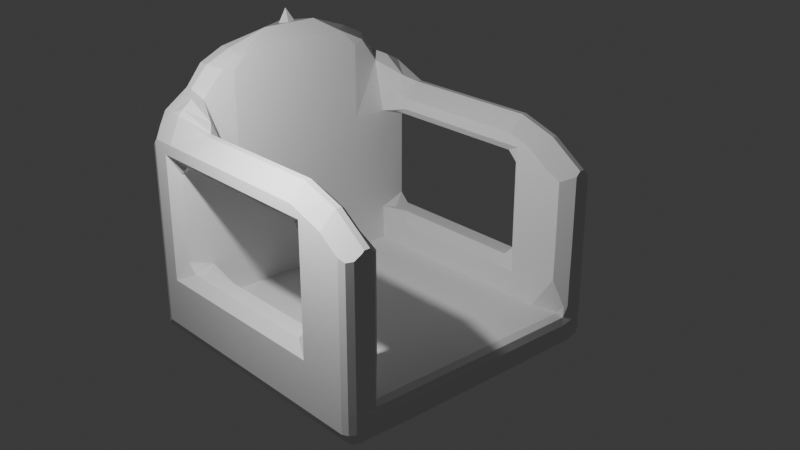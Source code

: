 # Source: Flying_Swings_swing.blend  (saved by Blender 4.3.34; exported with 4.5.12 LTS)
import bpy
from mathutils import Matrix  # noqa: F401  (used for matrix-valued properties, if any)

bpy.ops.wm.read_factory_settings(use_empty=True)
scene = bpy.context.scene
scene.name = 'Scene'

# ---- collections
col_collection = bpy.data.collections.new('Collection'); scene.collection.children.link(col_collection)

# ---- world
world_world = bpy.data.worlds.new('World'); scene.world = world_world
world_world.use_nodes = True; world_world.node_tree.nodes.clear()
_N = world_world.node_tree.nodes; _L = world_world.node_tree.links
n0 = _N.new('ShaderNodeOutputWorld'); n0.name = 'World Output'; n0.location = (300, 300)
n1 = _N.new('ShaderNodeBackground'); n1.name = 'Background'; n1.location = (10, 300)
n1.inputs[0].default_value = (0.05088, 0.05088, 0.05088, 1.0)
_L.new(n1.outputs[0], n0.inputs[0])
n0.is_active_output = True
world_world.color = (0.05088, 0.05088, 0.05088)
world_world.sun_shadow_jitter_overblur = 0.0

# ---- cameras
cam_camera = bpy.data.cameras.new('Camera')
cam_camera.clip_end = 100.0
cam_camera.ortho_scale = 7.314

# ---- lights
light_light = bpy.data.lights.new('Light', 'POINT')
light_light.energy = 1000.0
light_light.shadow_soft_size = 0.1

# ---- meshes
me_cube_001 = bpy.data.meshes.new('Cube.001')
me_cube_001.from_pydata([(0.0, -2.831e-07, 4.768e-07), (-0.5, -2.831e-07, 4.768e-07), (0.5, -2.831e-07, 4.768e-07), (0.75, -2.831e-07, 4.768e-07), (-0.75, -2.831e-07, 4.768e-07), (0.0, -0.5, 4.768e-07), (-0.5, -0.5, 4.768e-07), (0.5, -0.5, 4.768e-07), (0.75, -0.5, 4.768e-07), (-0.75, -0.5, 4.768e-07), (0.0, -0.75, 4.768e-07), (-0.5, -0.75, 4.768e-07), (0.5, -0.75, 4.768e-07), (0.75, -0.75, 4.768e-07), (-0.75, -0.75, 4.768e-07), (0.0, -1.0, 1.0), (-0.5, -1.0, 1.0), (0.5, -1.0, 1.0), (0.75, -1.0, 1.0), (-0.75, -1.0, 1.0), (0.0, -1.0, 0.5), (-0.5, -1.0, 0.5), (0.5, -1.0, 0.5), (0.75, -1.0, 0.5), (-0.75, -1.0, 0.5), (0.0, -1.0, 0.25), (-0.5, -1.0, 0.25), (0.5, -1.0, 0.25), (0.75, -1.0, 0.25), (-0.75, -1.0, 0.25), (1.0, -2.831e-07, 0.25), (-1.0, -2.831e-07, 0.25), (-1.0, -0.5, 0.25), (1.0, -0.5, 0.25), (-1.0, -0.75, 0.25), (1.0, -0.75, 0.25), (-0.2503, -0.75, 0.5001), (0.0, -1.0, 1.5), (-0.5, -1.0, 1.5), (0.5, -1.0, 1.5), (0.0, 0.5, 4.768e-07), (-0.5, 0.5, 4.768e-07), (0.5, 0.5, 4.768e-07), (0.75, 0.5, 4.768e-07), (-0.7386, 0.5003, -0.006688), (1.0, 0.5, 0.25), (-1.0, 0.5, 0.25), (-0.2505, -0.75, 0.75), (0.0, -1.0, 1.25), (-0.5, -1.0, 1.25), (0.5, -1.0, 1.25), (0.75, -1.0, 1.25), (-0.75, -1.0, 1.25), (-0.2508, -0.75, 1.0), (0.2497, -0.75, 0.5001), (0.2494, -0.75, 0.75), (0.0, -1.0, 0.75), (-0.5, -1.0, 0.75), (0.5, -1.0, 0.75), (0.75, -1.0, 0.75), (-0.75, -1.0, 0.75), (0.0, -0.25, 4.768e-07), (-0.5, -0.25, 4.768e-07), (0.5, -0.25, 4.768e-07), (0.75, -0.25, 4.768e-07), (-0.75, -0.25, 4.768e-07), (1.0, -0.25, 0.25), (-1.0, -0.25, 0.25), (0.0, 0.25, 4.768e-07), (-0.5, 0.25, 4.768e-07), (0.5, 0.25, 4.768e-07), (0.75, 0.25, 4.768e-07), (-0.75, 0.25, 4.768e-07), (1.0, 0.25, 0.25), (-1.0, 0.25, 0.25), (0.8874, -0.75, 1.608), (-0.8919, -0.75, 1.608), (-0.75, 0.7461, 0.4667), (0.75, 0.7461, 0.4667), (0.5, -0.75, 0.25), (0.5, -0.5, 0.25), (0.5, -0.25, 0.25), (0.5, -2.831e-07, 0.25), (0.5, 0.25, 0.25), (0.5, 0.5, 0.25), (0.5, 0.75, 0.25), (-0.75, 0.75, 0.25), (-0.75, 0.5, 0.25), (-0.75, 0.25, 0.25), (-0.75, -2.831e-07, 0.25), (-0.75, -0.25, 0.25), (-0.75, -0.5, 0.25), (-0.75, -0.75, 0.25), (0.75, -0.75, 0.25), (0.75, -0.5, 0.25), (0.75, -0.25, 0.25), (0.75, -2.831e-07, 0.25), (0.75, 0.25, 0.25), (0.75, 0.5, 0.25), (0.75, 0.75, 0.25), (-0.5, 0.75, 0.25), (-0.5, 0.5, 0.25), (-0.5, 0.25, 0.25), (-0.5, -2.831e-07, 0.25), (-0.5, -0.25, 0.25), (-0.5, -0.5, 0.25), (-0.5, -0.75, 0.25), (0.7492, -0.75, 1.0), (0.7496, -0.75, 0.75), (1.0, 0.75, 1.25), (1.0, 0.75, 1.0), (-0.7505, -0.75, 1.0), (-0.7501, -0.75, 0.75), (-1.0, 0.75, 1.25), (0.4988, -0.75, 1.25), (0.2489, -0.75, 1.25), (-0.001098, -0.75, 1.25), (-0.251, -0.75, 1.25), (-0.501, -0.75, 1.25), (0.25, -0.75, 0.25), (0.0, -0.75, 0.25), (-0.25, -0.75, 0.25), (0.4997, -0.75, 0.5), (0.4994, -0.75, 0.75), (0.4991, -0.75, 1.0), (-0.5002, -0.75, 0.5), (-0.5005, -0.75, 0.75), (-0.5008, -0.75, 1.0), (-0.5, -1.0, 1.776), (0.5, -1.0, 1.776), (-0.5003, -0.75, 1.776), (0.4996, -0.75, 1.776), (-0.4306, -1.0, 1.845), (0.4306, -1.0, 1.845), (-0.4307, -0.75, 1.846), (0.4305, -0.75, 1.845), (-0.9253, -0.8273, 1.575), (-0.8943, 0.7653, 1.413), (-1.0, 0.7546, 1.299), (1.0, 0.7553, 1.306), (0.8943, 0.7653, 1.413), (0.9238, -0.8308, 1.573), (0.8943, -2.831e-07, 1.5), (1.0, -2.831e-07, 1.392), (-0.8943, -2.831e-07, 1.5), (-1.0, -2.831e-07, 1.394), (-0.8943, -0.5, 1.5), (-1.0, -0.5, 1.394), (1.0, -0.5, 1.393), (0.8943, -0.5, 1.5), (-0.9253, -0.75, 1.575), (-1.0, -0.75, 1.394), (0.9238, -0.75, 1.573), (1.0, -0.75, 1.393), (0.8943, 0.5, 1.5), (1.0, 0.5, 1.391), (-1.0, 0.4658, 1.394), (-0.8943, 0.5, 1.5), (-1.0, 0.8252, 1.25), (-0.8943, 1.0, 1.25), (0.8943, 1.0, 1.25), (1.0, 0.8352, 1.25), (1.0, -0.25, 1.393), (0.8943, -0.25, 1.5), (-1.0, -0.25, 1.394), (-0.8943, -0.25, 1.5), (1.0, 0.25, 1.392), (0.8943, 0.25, 1.5), (-1.0, 0.25, 1.394), (-0.8943, 0.25, 1.5), (0.8541, 0.7653, 1.413), (0.749, 0.6561, 1.346), (0.7488, -2.831e-07, 1.396), (0.8541, -2.831e-07, 1.5), (0.8541, -0.5, 1.5), (0.7486, -0.5, 1.395), (0.7485, -0.5748, 1.425), (0.7964, -0.5864, 1.537), (0.749, 0.5, 1.396), (0.8541, 0.5, 1.5), (0.749, 0.795, 1.25), (0.8541, 1.0, 1.25), (0.8541, -0.25, 1.5), (0.7487, -0.25, 1.396), (0.8541, 0.25, 1.5), (0.7489, 0.25, 1.396), (-0.7515, 0.6561, 1.346), (-0.8585, 0.7653, 1.413), (-0.7517, -2.831e-07, 1.396), (-0.8585, -2.831e-07, 1.5), (-0.7519, -0.5, 1.395), (-0.8585, -0.5, 1.5), (-0.8009, -0.5864, 1.537), (-0.8585, 0.5, 1.5), (-0.7515, 0.5, 1.396), (-0.8585, 1.0, 1.25), (-0.7515, 0.795, 1.25), (-0.8585, -0.25, 1.5), (-0.7518, -0.25, 1.396), (-0.8585, 0.25, 1.5), (-0.7516, 0.25, 1.396), (0.0, -1.0, 1.888), (0.7246, -1.0, 1.593), (0.75, -0.9165, 1.687), (-0.75, -0.9165, 1.687), (-0.7245, -1.0, 1.593), (-0.5615, -1.0, 1.798), (-0.6397, -0.9165, 1.825), (0.6397, -0.9165, 1.825), (0.5615, -1.0, 1.798), (-0.3303, -1.0, 1.887), (-5.215e-05, -0.8822, 2.0), (-0.473, -0.9164, 1.905), (-0.4396, -1.0, 1.858), (0.4396, -1.0, 1.858), (0.473, -0.9164, 1.905), (0.3303, -1.0, 1.887), (-0.935, -1.0, 1.357), (-0.964, -0.9168, 1.481), (-1.0, -0.9167, 1.394), (0.2491, -0.75, 1.0), (-0.9201, -0.9168, 1.569), (-0.8725, -1.0, 1.482), (0.9625, -0.9168, 1.482), (0.935, -1.0, 1.356), (-0.0002744, -0.75, 0.5), (1.0, -0.9167, 1.393), (0.9195, -0.9168, 1.568), (0.8725, -1.0, 1.482), (4.776e-09, -0.8305, 2.0), (-0.0001419, -0.75, 1.903), (0.7139, -0.786, 1.624), (0.75, -0.8657, 1.687), (0.8108, -0.7734, 1.652), (-0.75, -0.8657, 1.687), (-0.7141, -0.7859, 1.624), (-0.7523, -0.5748, 1.425), (-0.8114, -0.7738, 1.653), (-0.6397, -0.8472, 1.825), (-0.5727, -0.7622, 1.801), (0.5724, -0.7622, 1.802), (0.6397, -0.8472, 1.825), (-0.4443, -0.7541, 1.865), (-0.473, -0.8365, 1.905), (-0.06362, -0.8503, 2.0), (-0.3646, -0.75, 1.902), (0.3643, -0.75, 1.902), (0.06355, -0.8503, 2.0), (0.473, -0.8365, 1.905), (0.4442, -0.7541, 1.865), (-0.9334, -0.75, 1.0), (-1.0, -0.8166, 1.0), (1.0, -0.8166, 1.0), (0.9334, -0.75, 1.0), (0.9334, 0.06655, 0.5), (0.9334, -0.06656, 0.5), (1.0, -2.831e-07, 0.4334), (-0.9334, -0.06656, 0.5), (-0.9334, 0.06655, 0.5), (-1.0, -2.831e-07, 0.4334), (-0.9334, -0.5666, 0.5), (-0.9334, -0.4334, 0.5), (-1.0, -0.5, 0.4334), (0.9334, -0.4334, 0.5), (0.9334, -0.5666, 0.5), (1.0, -0.5, 0.4334), (-0.9334, -0.75, 0.5666), (-0.9334, -0.6834, 0.5), (-1.0, -0.8166, 0.4334), (0.9334, -0.75, 0.5666), (1.0, -0.8166, 0.4334), (0.9334, -0.6834, 0.5), (0.9334, 0.5, 1.067), (0.9334, 0.5, 0.9334), (1.0, 0.5666, 1.0), (-0.9334, 0.5, 1.067), (-1.0, 0.5666, 1.0), (-0.9334, 0.5, 0.9334), (-0.9334, 0.4334, 0.5), (-0.9334, 0.5, 0.5666), (-1.0, 0.5666, 0.4334), (0.9334, 0.5, 0.5666), (0.9334, 0.4334, 0.5), (1.0, 0.5666, 0.4334), (1.0, -2.831e-07, 1.317), (0.9334, -0.06656, 1.25), (0.9334, 0.06655, 1.25), (-1.0, -2.831e-07, 1.317), (-0.9334, 0.06655, 1.25), (-0.9334, -0.06656, 1.25), (-1.0, -0.5, 1.317), (-0.9334, -0.4334, 1.25), (-0.9334, -0.5666, 1.25), (1.0, -0.5, 1.317), (0.9334, -0.5666, 1.25), (0.9334, -0.4334, 1.25), (-0.9334, -0.75, 1.183), (-1.0, -0.8166, 1.317), (-0.9334, -0.6834, 1.25), (0.9334, -0.75, 1.183), (0.9334, -0.6834, 1.25), (1.0, -0.8166, 1.317), (-0.9334, 0.5, 1.183), (-0.9334, 0.4334, 1.25), (-1.0, 0.5666, 1.317), (0.9334, 0.5, 1.183), (1.0, 0.5666, 1.317), (0.9334, 0.4334, 1.25), (-1.0, -0.8166, 0.75), (-0.9334, -0.75, 0.75), (0.9334, -0.75, 0.75), (1.0, -0.8166, 0.75), (-0.9334, 0.5, 0.6834), (-0.9334, 0.5, 0.8166), (-1.0, 0.5666, 0.75), (0.9334, 0.5, 0.6834), (1.0, 0.5666, 0.75), (0.9334, 0.5, 0.8166), (-0.9334, -0.1834, 0.5), (-1.0, -0.25, 0.4334), (-0.9334, -0.3166, 0.5), (0.9334, -0.3166, 0.5), (1.0, -0.25, 0.4334), (0.9334, -0.1834, 0.5), (-0.9334, -0.1834, 1.25), (-0.9334, -0.3166, 1.25), (-1.0, -0.25, 1.317), (0.9334, -0.3166, 1.25), (0.9334, -0.1834, 1.25), (1.0, -0.25, 1.317), (0.9334, 0.1834, 0.5), (1.0, 0.25, 0.4334), (0.9334, 0.3166, 0.5), (-0.9334, 0.3166, 0.5), (-1.0, 0.25, 0.4334), (-0.9334, 0.1834, 0.5), (-0.9334, 0.3166, 1.25), (-0.9334, 0.1834, 1.25), (-1.0, 0.25, 1.317), (0.9334, 0.1834, 1.25), (0.9334, 0.3166, 1.25), (1.0, 0.25, 1.317), (0.8166, -0.6834, 0.5), (0.75, -0.75, 0.5), (0.8166, -0.5666, 0.5), (0.8166, -0.4334, 0.5), (0.75, -0.5, 0.4334), (0.8166, -0.3166, 0.5), (0.8166, -0.1834, 0.5), (0.75, -0.25, 0.4334), (0.8166, -0.06656, 0.5), (0.8166, 0.06655, 0.5), (0.75, -2.831e-07, 0.4334), (0.8166, 0.1834, 0.5), (0.8166, 0.3166, 0.5), (0.75, 0.25, 0.4334), (-0.8165, 0.5, 0.5666), (-0.8166, 0.4334, 0.5), (-0.75, 0.5666, 0.4334), (-0.8166, 0.3166, 0.5), (-0.8166, 0.1834, 0.5), (-0.75, 0.25, 0.4334), (-0.8166, 0.06655, 0.5), (-0.8166, -0.06656, 0.5), (-0.75, -2.831e-07, 0.4334), (-0.8166, -0.1834, 0.5), (-0.8166, -0.3166, 0.5), (-0.75, -0.25, 0.4334), (-0.8166, -0.4334, 0.5), (-0.8166, -0.5666, 0.5), (-0.75, -0.5, 0.4334), (-0.8166, -0.6834, 0.5), (-0.75, -0.75, 0.5), (0.8166, 0.4334, 0.5), (0.8166, 0.5, 0.5666), (0.75, 0.5666, 0.4334), (0.8166, 0.5, 1.183), (0.8165, 0.4334, 1.25), (0.7501, 0.5666, 1.317), (0.8166, 0.5, 0.6834), (0.8166, 0.5, 0.8166), (0.7498, 0.5666, 0.75), (0.7498, 0.5666, 1.0), (0.8166, 0.5, 0.9334), (0.8166, 0.5, 1.067), (0.8154, -0.6834, 1.25), (0.7486, -0.75, 1.25), (0.8164, 0.3166, 1.25), (0.8162, 0.1834, 1.25), (0.7494, 0.25, 1.317), (0.8161, 0.06655, 1.25), (0.816, -0.06656, 1.25), (0.7492, -2.831e-07, 1.317), (0.8159, -0.1834, 1.25), (0.8157, -0.3166, 1.25), (0.749, -0.25, 1.317), (0.7488, -0.5, 1.317), (0.8156, -0.4334, 1.25), (0.8155, -0.5666, 1.25), (-0.7496, 0.5666, 1.317), (-0.8163, 0.4334, 1.25), (-0.8163, 0.5, 1.183), (-0.8163, 0.5, 0.8166), (-0.8163, 0.5, 0.6834), (-0.7501, 0.5666, 0.75), (-0.8163, 0.5, 1.067), (-0.8163, 0.5, 0.9334), (-0.7501, 0.5666, 1.0), (-0.8174, -0.6834, 1.25), (-0.7515, -0.75, 1.25), (-0.7507, 0.25, 1.317), (-0.8166, 0.1834, 1.25), (-0.8164, 0.3166, 1.25), (-0.7509, -2.831e-07, 1.317), (-0.8168, -0.06656, 1.25), (-0.8167, 0.06655, 1.25), (-0.7511, -0.25, 1.317), (-0.8171, -0.3166, 1.25), (-0.8169, -0.1834, 1.25), (-0.8173, -0.5666, 1.25), (-0.8172, -0.4334, 1.25), (-0.7513, -0.5, 1.317), (0.8244, 1.0, 0.5), (0.7501, 0.9256, 0.5), (-0.8244, 1.0, 0.5), (-0.7499, 0.9256, 0.5), (0.7486, 0.9256, 1.0), (0.8228, 1.0, 1.0), (0.8228, 1.0, 0.75), (0.7486, 0.9256, 0.75), (-0.8273, 1.0, 1.0), (-0.7524, 0.9256, 1.0), (-0.7524, 0.9256, 0.75), (-0.8273, 1.0, 0.75), (0.8228, 1.0, 1.219), (0.7486, 0.9256, 1.183), (-0.7524, 0.9256, 1.183), (-0.8273, 1.0, 1.219), (-0.9046, -0.9046, 4.768e-07), (-0.0005488, -0.75, 0.75), (-0.9523, -0.9523, 0.01278), (-0.9155, 1.0, 0.1203), (-0.9046, 0.9046, 4.768e-07), (-1.0, 0.9046, 0.09542), (-0.9116, 0.9856, 0.06083), (-0.9568, 0.986, 0.1129), (-0.9534, 0.9752, 0.05849), (-0.9514, 0.9046, 0.01416), (-0.9076, 0.951, 0.01751), (-0.9518, 0.9496, 0.02783), (-0.9874, 0.9516, 0.1039), (-0.9858, 0.9046, 0.04858), (-0.9766, 0.9501, 0.05475), (0.9046, -0.9046, 4.768e-07), (-0.0008233, -0.75, 1.0), (0.9523, -0.9523, 0.01278), (0.9872, -0.9872, 0.04771), (1.0, 0.9046, 0.09542), (0.9046, 0.9046, 4.768e-07), (0.9155, 1.0, 0.1203), (0.9858, 0.9046, 0.04858), (0.9874, 0.9516, 0.1039), (0.9766, 0.9501, 0.05475), (0.9076, 0.951, 0.01751), (0.9514, 0.9046, 0.01416), (0.9518, 0.9496, 0.02783), (0.9568, 0.986, 0.1129), (0.9116, 0.9856, 0.06083), (0.9534, 0.9752, 0.05849), (0.0, 0.9046, 2.906e-07), (0.0, 1.0, 0.09542), (0.0, 0.9523, 0.01278), (0.0, 0.9872, 0.04771), (0.0, -0.9046, 4.768e-07), (0.0, -1.0, 0.09542), (0.0, -0.9523, 0.01278), (0.0, -0.9872, 0.04771), (-0.5, 0.9046, 4.768e-07), (-0.5, 1.0, 0.09542), (-0.5, 0.9523, 0.01278), (-0.5, 0.9872, 0.04771), (-0.5, -1.0, 0.09542), (-0.5, -0.9046, 4.768e-07), (-0.5, -0.9872, 0.04771), (-0.5, -0.9523, 0.01278), (0.5, -0.9046, 4.768e-07), (0.5, -1.0, 0.09542), (0.5, -0.9523, 0.01278), (0.5, -0.9872, 0.04771), (0.5, 1.0, 0.09542), (0.5, 0.9046, 4.768e-07), (0.5, 0.9872, 0.04771), (0.5, 0.9523, 0.01278), (0.75, -1.0, 0.09542), (0.75, -0.9046, 4.768e-07), (0.75, -0.9872, 0.04771), (0.75, -0.9523, 0.01278), (0.75, 1.0, 0.1193), (0.75, 0.9046, 4.768e-07), (0.75, 0.9872, 0.05966), (0.75, 0.9523, 0.01599), (-0.75, 1.0, 0.1193), (-0.7478, 0.9046, -0.001277), (-0.7497, 0.9872, 0.05949), (-0.7489, 0.9523, 0.01535), (-0.75, -1.0, 0.09542), (-0.75, -0.9046, 4.768e-07), (-0.75, -0.9872, 0.04771), (-0.75, -0.9523, 0.01278), (-0.9046, -2.831e-07, 4.768e-07), (-1.0, -2.831e-07, 0.09542), (-0.9523, -2.831e-07, 0.01278), (-0.9872, -2.831e-07, 0.04771), (0.9046, -2.831e-07, 4.768e-07), (1.0, -2.831e-07, 0.09542), (0.9523, -2.831e-07, 0.01278), (0.9872, -2.831e-07, 0.04771), (-0.9046, -0.5, 4.768e-07), (-1.0, -0.5, 0.09542), (-0.9523, -0.5, 0.01278), (-0.9872, -0.5, 0.04771), (0.9046, -0.5, 4.768e-07), (1.0, -0.5, 0.09542), (0.9523, -0.5, 0.01278), (0.9872, -0.5, 0.04771), (-1.0, -0.75, 0.09542), (-0.9046, -0.75, 4.768e-07), (-0.9872, -0.75, 0.04771), (-0.9523, -0.75, 0.01278), (1.0, -0.75, 0.09542), (0.9046, -0.75, 4.768e-07), (0.9872, -0.75, 0.04771), (0.9523, -0.75, 0.01278), (-1.0, 0.9046, 1.0), (-0.9098, 1.0, 1.0), (-0.9879, 0.9523, 1.0), (-0.9549, 0.9872, 1.0), (0.9098, 1.0, 1.0), (1.0, 0.9046, 1.0), (0.9549, 0.9872, 1.0), (0.9879, 0.9523, 1.0), (-0.9115, 1.0, 0.5), (-1.0, 0.9046, 0.4853), (-0.9558, 0.9872, 0.498), (-0.9881, 0.9523, 0.4927), (1.0, 0.9046, 0.4853), (0.9115, 1.0, 0.5), (0.9881, 0.9523, 0.4927), (0.9558, 0.9872, 0.498), (-1.0, 0.9046, 0.25), (-0.9132, 1.0, 0.25), (-0.9884, 0.9523, 0.25), (-0.9566, 0.9872, 0.25), (0.9132, 1.0, 0.25), (1.0, 0.9046, 0.25), (0.9566, 0.9872, 0.25), (0.9884, 0.9523, 0.25), (1.0, 0.5, 0.09542), (0.9046, 0.5, 4.768e-07), (0.9872, 0.5, 0.04771), (0.9523, 0.5, 0.01278), (-0.9046, 0.5001, -0.00244), (-1.0, 0.5, 0.09542), (-0.9523, 0.5001, 0.01156), (-0.9872, 0.5, 0.04738), (-1.0, 0.9046, 0.75), (-0.9105, 1.0, 0.75), (-0.988, 0.9523, 0.75), (-0.9552, 0.9872, 0.75), (0.9105, 1.0, 0.75), (1.0, 0.9046, 0.75), (0.9552, 0.9872, 0.75), (0.988, 0.9523, 0.75), (1.0, -0.25, 0.09542), (0.9046, -0.25, 4.768e-07), (0.9872, -0.25, 0.04771), (0.9523, -0.25, 0.01278), (-1.0, -0.25, 0.09542), (-0.9046, -0.25, 4.768e-07), (-0.9872, -0.25, 0.04771), (-0.9523, -0.25, 0.01278), (-1.0, 0.25, 0.09542), (-0.9046, 0.25, 4.768e-07), (-0.9872, 0.25, 0.04771), (-0.9523, 0.25, 0.01278), (1.0, 0.25, 0.09542), (0.9046, 0.25, 4.768e-07), (0.9872, 0.25, 0.04771), (0.9523, 0.25, 0.01278), (-0.9096, 1.0, 1.235), (-1.0, 0.9046, 1.202), (-0.9548, 0.9872, 1.197), (-0.9879, 0.9523, 1.185), (1.0, 0.9046, 1.205), (0.9096, 1.0, 1.235), (0.9879, 0.9523, 1.187), (0.9548, 0.9872, 1.198), (-0.935, -1.0, 1.0), (-1.0, -0.935, 1.0), (-0.9675, -0.9913, 1.0), (-0.9913, -0.9675, 1.0), (0.935, -1.0, 1.0), (1.0, -0.935, 1.0), (0.9675, -0.9913, 1.0), (0.9913, -0.9675, 1.0), (0.935, -1.0, 0.5), (1.0, -0.935, 0.4764), (0.9675, -0.9913, 0.4968), (0.9913, -0.9675, 0.4882), (-0.935, -1.0, 0.5), (-1.0, -0.935, 0.4764), (-0.9675, -0.9913, 0.4968), (-0.9913, -0.9675, 0.4882), (0.935, -1.0, 0.25), (1.0, -0.935, 0.25), (0.9675, -0.9913, 0.25), (0.9913, -0.9675, 0.25), (-1.0, -0.935, 0.25), (-0.935, -1.0, 0.25), (-0.9913, -0.9675, 0.25), (-0.9675, -0.9913, 0.25), (1.0, -0.935, 1.274), (0.935, -1.0, 1.25), (0.9913, -0.9675, 1.262), (0.9675, -0.9913, 1.253), (-0.935, -1.0, 1.25), (-1.0, -0.935, 1.274), (-0.9675, -0.9913, 1.253), (-0.9913, -0.9675, 1.262), (-1.0, -0.935, 0.75), (-0.935, -1.0, 0.75), (-0.9913, -0.9675, 0.75), (-0.9675, -0.9913, 0.75), (1.0, -0.935, 0.75), (0.935, -1.0, 0.75), (0.9913, -0.9675, 0.75), (0.9675, -0.9913, 0.75), (-1.0, -0.935, 1.376), (-0.9913, -0.9675, 1.35), (-0.9675, -0.9913, 1.343), (1.0, -0.935, 1.375), (0.9675, -0.9913, 1.341), (0.9913, -0.9675, 1.348), (-0.935, -1.0, 0.09542), (-1.0, -0.935, 0.09542), (-0.9872, -0.9872, 0.04776), (-0.9675, -0.9913, 0.09542), (-0.9913, -0.9675, 0.09542), (1.0, -0.935, 0.09542), (0.935, -1.0, 0.09542), (0.9913, -0.9675, 0.09542), (0.9675, -0.9913, 0.09542), (-0.1972, -0.8186, 2.0), (0.0, -0.8187, 2.0), (0.1972, -0.8186, 2.0), (-5.619e-05, -0.9176, 2.0), (-3.014e-05, -0.8583, 2.092), (0.0, 0.75, 0.25), (0.0, 0.5, 0.25), (0.0, 0.25, 0.25), (0.0, -2.831e-07, 0.25), (0.0, -0.25, 0.25), (0.0, -0.5, 0.25), (0.25, -0.5, 0.25), (0.25, -0.25, 0.25), (0.25, -2.831e-07, 0.25), (0.25, 0.25, 0.25), (0.25, 0.5, 0.25), (0.25, 0.75, 0.25), (-0.25, -0.5, 0.25), (-0.25, -0.25, 0.25), (-0.25, -2.831e-07, 0.25), (-0.25, 0.25, 0.25), (-0.25, 0.5, 0.25), (-0.25, 0.75, 0.25), (-0.5, 0.9345, 0.25), (-0.5, 1.0, 0.1845), (-0.5, 0.9808, 0.2308), (0.5, 0.9345, 0.25), (0.5, 1.0, 0.1845), (0.5, 0.9808, 0.2308), (0.0, 0.9345, 0.25), (0.0, 1.0, 0.1845), (0.0, 0.9808, 0.2308), (0.7871, 1.0, 0.1845), (0.8049, 0.9345, 0.25), (0.8065, 0.982, 0.3104), (0.8244, 1.0, 0.3155), (0.8899, 1.0, 0.25), (0.8621, 1.0, 0.1964), (0.8078, 0.9808, 0.2308), (0.6756, 1.0, 0.1845), (0.6756, 0.9345, 0.25), (0.6756, 0.9808, 0.2308), (-0.8049, 0.9345, 0.25), (-0.7871, 1.0, 0.1845), (-0.8621, 1.0, 0.1964), (-0.8899, 1.0, 0.25), (-0.8244, 1.0, 0.3155), (-0.8065, 0.982, 0.3103), (-0.8078, 0.9808, 0.2308), (-0.6756, 0.9345, 0.25), (-0.6756, 1.0, 0.1845), (-0.6756, 0.9808, 0.2308), (0.25, 1.0, 0.1845), (0.25, 0.9345, 0.25), (0.25, 0.9808, 0.2308), (-0.25, 1.0, 0.1845), (-0.25, 0.9345, 0.25), (-0.25, 0.9808, 0.2308)], [], [(691, 684, 497), (191, 236, 190), (10, 12, 485, 473), (202, 209, 129, 39), (493, 28, 27, 486), (205, 222, 52), (210, 213, 132), (190, 421, 416, 198), (676, 707, 682, 478), (694, 699, 425, 86), (51, 622, 224), (202, 51, 228), (509, 4, 65, 578), (70, 71, 3, 2), (68, 70, 2, 0), (72, 69, 1, 4), (69, 68, 0, 1), (514, 30, 66, 573), (522, 33, 35, 529), (63, 64, 8, 7), (61, 63, 7, 5), (65, 62, 6, 9), (62, 61, 5, 6), (314, 276, 533, 565), (525, 34, 32, 518), (7, 8, 13, 12), (5, 7, 12, 10), (9, 6, 11, 14), (6, 5, 10, 11), (64, 574, 521, 8), (309, 250, 111, 112), (57, 16, 19, 60), (311, 252, 602, 633), (59, 18, 17, 58), (56, 15, 16, 57), (58, 17, 15, 56), (19, 52, 625, 597), (310, 108, 107, 253), (276, 304, 113), (278, 333, 359, 357), (46, 280, 542, 549), (274, 110, 109, 306), (24, 60, 630, 609), (27, 22, 20, 25), (25, 20, 21, 26), (28, 23, 22, 27), (35, 270, 606, 614), (432, 404, 358, 77, 425), (26, 21, 24, 29), (30, 256, 322, 66), (31, 259, 334, 74), (32, 262, 319, 67), (264, 344, 342, 271), (269, 343, 108, 310), (66, 322, 265, 33), (573, 66, 33, 522), (526, 14, 506, 438), (8, 521, 530, 13), (578, 65, 9, 517), (582, 72, 4, 509), (518, 32, 67, 577), (14, 11, 482, 506), (280, 314, 565, 542), (13, 530, 453, 494), (12, 13, 494, 485), (486, 27, 25, 474), (11, 10, 473, 482), (441, 696, 695, 501), (529, 35, 614, 648), (701, 694, 86), (570, 538, 110), (301, 153, 226, 640, 621), (158, 159, 589, 591, 592, 590), (329, 162, 148, 293), (297, 151, 147, 290), (326, 164, 145, 287), (51, 39, 50), (75, 141, 152), (150, 136, 76), (48, 37, 38, 49), (50, 39, 37, 48), (149, 174, 177, 75, 152), (136, 218, 221), (155, 306, 109, 139), (152, 141, 223, 226, 153), (561, 44, 72, 582), (498, 458, 558, 43), (315, 379, 374, 281), (692, 99, 685), (273, 383, 380, 317), (459, 689, 688, 553), (474, 25, 26, 481), (481, 26, 29, 505), (489, 682, 704, 679), (562, 46, 549, 443), (186, 399, 196), (270, 311, 633, 606), (598, 626, 297, 251), (17, 50, 48, 15), (15, 48, 49, 16), (18, 51, 50, 17), (634, 601, 18, 59), (16, 49, 52, 19), (60, 19, 597, 630), (43, 558, 586, 71), (312, 279, 356, 403), (617, 610, 268, 34), (610, 629, 308, 268), (22, 58, 56, 20), (20, 56, 57, 21), (23, 59, 58, 22), (613, 605, 23, 28), (21, 57, 60, 24), (29, 24, 609, 618), (421, 190, 236, 409), (175, 183, 395, 396), (517, 9, 14, 526), (585, 73, 30, 514), (255, 350, 348, 323), (261, 368, 366, 320), (71, 586, 513, 3), (1, 0, 61, 62), (4, 1, 62, 65), (0, 2, 63, 61), (2, 3, 64, 63), (3, 513, 574, 64), (258, 362, 360, 335), (577, 67, 31, 510), (198, 416, 413, 188), (180, 378, 171), (581, 74, 46, 562), (282, 373, 354, 332), (557, 45, 73, 585), (41, 40, 68, 69), (44, 41, 69, 72), (40, 42, 70, 68), (42, 43, 71, 70), (316, 570, 110), (469, 490, 42, 40), (477, 469, 40, 41), (678, 85, 692), (708, 674, 657, 681), (85, 84, 98, 99), (84, 83, 97, 98), (83, 82, 96, 97), (82, 81, 95, 96), (81, 80, 94, 95), (93, 94, 80, 79), (545, 570, 316, 283), (426, 429, 381, 382), (375, 98, 97, 355), (355, 97, 96, 352), (352, 96, 95, 349), (79, 122, 343, 93), (341, 166, 143, 284), (73, 331, 256, 30), (318, 365, 363, 257), (33, 265, 270, 35), (309, 112, 372, 266), (45, 283, 331, 73), (534, 430, 433, 566), (274, 316, 110), (601, 622, 51, 18), (330, 353, 351, 254), (605, 634, 59, 23), (306, 155, 166, 341), (284, 143, 162, 329), (286, 390, 388, 339), (293, 148, 153, 301), (295, 397, 394, 327), (183, 172, 392, 395), (538, 593, 161, 109, 110), (108, 343, 122, 123), (376, 384, 272, 305), (429, 423, 78, 375, 381), (569, 428, 427, 537), (537, 427, 434, 181, 160, 594), (161, 139, 109), (340, 387, 377, 307), (200, 410, 399, 194), (328, 393, 391, 285), (150, 76, 192, 191, 146), (300, 385, 398, 294), (217, 218, 219, 637, 638, 639), (205, 52, 38), (277, 313, 402, 406), (302, 275, 405, 401), (156, 138, 113), (180, 181, 434, 435), (74, 334, 280, 46), (267, 371, 369, 260), (67, 319, 259, 31), (321, 347, 345, 263), (34, 268, 262, 32), (649, 613, 28, 493), (253, 107, 386, 299), (252, 301, 621, 602), (290, 147, 164, 326), (298, 292, 419, 408), (287, 145, 168, 338), (324, 289, 414, 418), (304, 156, 113), (158, 590, 533, 113), (550, 697, 696, 441), (569, 546, 422, 428), (205, 38, 128, 206), (37, 201, 210, 132, 128, 38), (235, 236, 192), (291, 325, 417, 420), (239, 242, 134, 130), (238, 207, 212, 243), (132, 213, 206, 128), (204, 234, 237, 76, 136, 221), (49, 38, 52), (146, 191, 197, 165), (75, 233, 232, 203, 227, 141), (188, 413, 410, 200), (386, 231, 176), (154, 179, 184, 167), (142, 173, 182, 163), (167, 184, 173, 142), (396, 386, 176, 175), (163, 182, 174, 149), (169, 199, 193, 157), (165, 197, 189, 144), (144, 189, 199, 169), (194, 399, 186), (137, 187, 195, 159), (157, 193, 187, 137), (436, 196, 399, 407, 431), (409, 118, 127, 111), (361, 88, 87, 358), (386, 107, 124, 114), (180, 435, 426, 382, 378), (160, 181, 170, 140), (185, 178, 378, 389), (372, 125, 106, 92), (92, 91, 370, 372), (370, 91, 90, 367), (367, 90, 89, 364), (364, 89, 88, 361), (87, 101, 100, 86), (88, 102, 101, 87), (89, 103, 102, 88), (90, 104, 103, 89), (91, 105, 104, 90), (106, 105, 91, 92), (115, 114, 124, 220), (116, 115, 220, 454), (117, 116, 454, 53), (106, 125, 36, 121), (114, 231, 386), (107, 108, 123, 124), (346, 94, 93, 343), (349, 95, 94, 346), (236, 235, 409), (111, 127, 126, 112), (554, 545, 283, 45), (112, 126, 125, 372), (131, 240, 231, 114), (203, 232, 241, 208), (231, 177, 176), (248, 215, 208, 241), (239, 130, 118, 235), (566, 433, 424, 541), (533, 276, 113), (589, 159, 195, 437, 430, 534), (171, 378, 178), (113, 138, 158), (336, 303, 400, 412), (238, 234, 204, 207), (288, 337, 411, 415), (431, 407, 404, 432), (209, 214, 133, 129), (202, 39, 51), (246, 249, 135), (75, 177, 233), (39, 129, 133, 216, 201, 37), (242, 245, 134), (135, 249, 240, 131), (117, 118, 130, 134, 245), (246, 135, 131, 114, 115), (655, 652, 243, 212), (654, 655, 215, 248), (214, 216, 133), (136, 150, 151, 219, 218), (625, 52, 217), (175, 176, 174), (160, 161, 593, 595, 596, 594), (149, 152, 153, 148), (217, 52, 222), (163, 149, 148, 162), (150, 146, 147, 151), (165, 144, 145, 164), (167, 142, 143, 166), (224, 228, 51), (157, 137, 138, 156), (140, 154, 155, 139), (169, 157, 156, 168), (137, 159, 158, 138), (139, 161, 160, 140), (142, 163, 162, 143), (146, 165, 164, 147), (154, 167, 166, 155), (144, 169, 168, 145), (626, 637, 219, 151, 297), (338, 168, 156, 304), (141, 227, 223), (118, 409, 235), (195, 196, 436, 437), (172, 185, 389, 392), (174, 182, 183, 175), (173, 184, 185, 172), (179, 170, 171, 178), (170, 181, 180, 171), (182, 173, 172, 183), (184, 179, 178, 185), (189, 197, 198, 188), (187, 193, 194, 186), (193, 199, 200, 194), (195, 187, 186, 196), (197, 191, 190, 198), (199, 189, 188, 200), (140, 170, 179, 154), (223, 224, 641, 642, 640, 226), (645, 507, 505, 643), (205, 206, 207, 204), (209, 202, 203, 208), (655, 212, 213, 210), (215, 655, 216, 214), (655, 210, 201), (212, 207, 206, 213), (214, 209, 208, 215), (201, 216, 655), (204, 221, 222, 205), (221, 218, 217, 222), (223, 227, 228, 224), (202, 228, 227, 203), (115, 116, 230, 246), (174, 176, 177), (236, 191, 192), (239, 235, 234, 238), (231, 240, 241, 232), (243, 652, 245, 242), (654, 248, 249, 246), (242, 239, 238, 243), (240, 249, 248, 241), (652, 653, 230, 245), (653, 654, 246, 230), (245, 230, 116, 117), (192, 76, 237), (192, 237, 235), (233, 177, 231), (233, 231, 232), (235, 237, 234), (254, 255, 256), (257, 258, 259), (260, 261, 262), (263, 264, 265), (266, 267, 268), (269, 270, 271), (272, 273, 274), (275, 276, 277), (278, 279, 280), (281, 282, 283), (284, 285, 286), (287, 288, 289), (290, 291, 292), (293, 294, 295), (296, 297, 298), (299, 300, 301), (302, 303, 304), (305, 306, 307), (312, 313, 314), (315, 316, 317), (318, 319, 320), (321, 322, 323), (324, 325, 326), (327, 328, 329), (330, 331, 332), (333, 334, 335), (336, 337, 338), (339, 340, 341), (344, 345, 346), (347, 348, 349), (350, 351, 352), (353, 354, 355), (356, 357, 358), (359, 360, 361), (362, 363, 364), (365, 366, 367), (368, 369, 370), (373, 374, 375), (376, 377, 378), (379, 380, 381), (382, 383, 384), (387, 388, 389), (390, 391, 392), (393, 394, 395), (396, 397, 398), (399, 400, 401), (402, 403, 404), (405, 406, 407), (410, 411, 412), (413, 414, 415), (416, 417, 418), (419, 420, 421), (296, 250, 251, 297), (301, 252, 253, 299), (309, 266, 268, 308), (311, 270, 269, 310), (330, 254, 256, 331), (318, 257, 259, 319), (267, 260, 262, 268), (321, 263, 265, 322), (264, 271, 270, 265), (333, 278, 280, 334), (304, 276, 275, 302), (305, 272, 274, 306), (314, 280, 279, 312), (315, 281, 283, 316), (338, 304, 303, 336), (341, 284, 286, 339), (326, 287, 289, 324), (297, 290, 292, 298), (329, 293, 295, 327), (293, 301, 300, 294), (250, 309, 308, 251), (252, 311, 310, 253), (276, 314, 313, 277), (273, 317, 316, 274), (261, 320, 319, 262), (255, 323, 322, 256), (290, 326, 325, 291), (284, 329, 328, 285), (282, 332, 331, 283), (258, 335, 334, 259), (287, 338, 337, 288), (306, 341, 340, 307), (342, 344, 346, 343), (345, 347, 349, 346), (348, 350, 352, 349), (351, 353, 355, 352), (357, 359, 361, 358), (360, 362, 364, 361), (363, 365, 367, 364), (366, 368, 370, 367), (369, 371, 372, 370), (332, 354, 353, 330), (254, 351, 350, 255), (323, 348, 347, 321), (263, 345, 344, 264), (271, 342, 343, 269), (384, 376, 378, 382), (307, 377, 376, 305), (374, 379, 381, 375), (380, 383, 382, 381), (317, 380, 379, 315), (281, 374, 373, 282), (272, 384, 383, 273), (298, 408, 409, 296), (299, 386, 385, 300), (398, 385, 386, 396), (377, 387, 389, 378), (388, 390, 392, 389), (391, 393, 395, 392), (394, 397, 396, 395), (339, 388, 387, 340), (285, 391, 390, 286), (327, 394, 393, 328), (294, 398, 397, 295), (260, 369, 368, 261), (320, 366, 365, 318), (257, 363, 362, 258), (335, 360, 359, 333), (407, 399, 401, 405), (404, 407, 406, 402), (421, 409, 408, 419), (399, 410, 412, 400), (410, 413, 415, 411), (413, 416, 418, 414), (416, 421, 420, 417), (302, 401, 400, 303), (266, 372, 371, 267), (312, 403, 402, 313), (277, 406, 405, 275), (336, 412, 411, 337), (288, 415, 414, 289), (324, 418, 417, 325), (291, 420, 419, 292), (354, 373, 375, 355), (278, 357, 356, 279), (358, 404, 403, 356), (250, 296, 409, 111), (427, 428, 429, 426), (423, 429, 428, 422), (433, 430, 431, 432), (424, 433, 432, 425), (434, 427, 426, 435), (430, 437, 436, 431), (457, 554, 45, 557), (424, 425, 699, 698), (490, 498, 43, 42), (99, 692, 85), (423, 686, 685, 99), (489, 691, 497), (489, 470, 682), (98, 375, 99), (99, 375, 78), (78, 423, 99), (497, 684, 689, 459), (688, 687, 422, 546, 553), (502, 477, 41, 44), (510, 31, 74, 581), (644, 617, 34, 525), (442, 502, 44, 561), (695, 702, 501), (501, 702, 478), (676, 478, 702), (87, 86, 358), (358, 86, 77), (86, 425, 77), (550, 541, 424, 698, 697), (100, 701, 86), (441, 444, 446, 445), (444, 448, 449, 446), (442, 447, 449, 448), (447, 451, 452, 449), (443, 450, 452, 451), (450, 445, 446, 452), (446, 449, 452), (457, 460, 462, 461), (460, 464, 465, 462), (458, 463, 465, 464), (463, 467, 468, 465), (459, 466, 468, 467), (466, 461, 462, 468), (462, 465, 468), (526, 438, 440, 528), (528, 440, 645, 527), (456, 531, 529, 648), (550, 441, 445, 552), (552, 445, 450, 551), (551, 450, 443, 549), (502, 442, 448, 504), (504, 448, 444, 503), (503, 444, 441, 501), (554, 457, 461, 556), (556, 461, 466, 555), (555, 466, 459, 553), (558, 458, 464, 560), (560, 464, 460, 559), (559, 460, 457, 557), (494, 453, 455, 496), (496, 455, 456, 495), (490, 469, 471, 492), (492, 471, 472, 491), (491, 472, 470, 489), (482, 473, 475, 484), (484, 475, 476, 483), (483, 476, 474, 481), (469, 477, 479, 471), (471, 479, 480, 472), (472, 480, 478, 470), (506, 482, 484, 508), (508, 484, 483, 507), (507, 483, 481, 505), (473, 485, 487, 475), (475, 487, 488, 476), (476, 488, 486, 474), (498, 490, 492, 500), (500, 492, 491, 499), (499, 491, 489, 497), (485, 494, 496, 487), (487, 496, 495, 488), (488, 495, 493, 486), (458, 498, 500, 463), (463, 500, 499, 467), (467, 499, 497, 459), (477, 502, 504, 479), (479, 504, 503, 480), (480, 503, 501, 478), (438, 506, 508, 440), (440, 508, 507, 645), (527, 645, 644, 525), (582, 509, 511, 584), (584, 511, 512, 583), (583, 512, 510, 581), (574, 513, 515, 576), (576, 515, 516, 575), (575, 516, 514, 573), (578, 517, 519, 580), (580, 519, 520, 579), (579, 520, 518, 577), (530, 521, 523, 532), (532, 523, 524, 531), (531, 524, 522, 529), (517, 526, 528, 519), (519, 528, 527, 520), (520, 527, 525, 518), (453, 530, 532, 455), (455, 532, 531, 456), (495, 456, 649, 493), (566, 541, 543, 568), (568, 543, 544, 567), (567, 544, 542, 565), (570, 545, 547, 572), (572, 547, 548, 571), (571, 548, 546, 569), (541, 550, 552, 543), (543, 552, 551, 544), (544, 551, 549, 542), (545, 554, 556, 547), (547, 556, 555, 548), (548, 555, 553, 546), (586, 558, 560, 588), (588, 560, 559, 587), (587, 559, 557, 585), (442, 561, 563, 447), (447, 563, 564, 451), (451, 564, 562, 443), (534, 566, 568, 536), (536, 568, 567, 535), (535, 567, 565, 533), (538, 570, 572, 540), (540, 572, 571, 539), (539, 571, 569, 537), (521, 574, 576, 523), (523, 576, 575, 524), (524, 575, 573, 522), (509, 578, 580, 511), (511, 580, 579, 512), (512, 579, 577, 510), (561, 582, 584, 563), (563, 584, 583, 564), (564, 583, 581, 562), (513, 586, 588, 515), (515, 588, 587, 516), (516, 587, 585, 514), (533, 590, 592, 535), (535, 592, 591, 536), (536, 591, 589, 534), (593, 538, 540, 595), (595, 540, 539, 596), (596, 539, 537, 594), (505, 29, 618, 643), (643, 646, 645), (646, 647, 645), (647, 644, 645), (648, 650, 456), (650, 651, 456), (651, 649, 456), (630, 597, 599, 632), (632, 599, 600, 631), (631, 600, 598, 629), (622, 601, 603, 624), (624, 603, 604, 623), (623, 604, 602, 621), (634, 605, 607, 636), (636, 607, 608, 635), (635, 608, 606, 633), (618, 609, 611, 620), (620, 611, 612, 619), (619, 612, 610, 617), (605, 613, 615, 607), (607, 615, 616, 608), (608, 616, 614, 606), (597, 625, 627, 599), (599, 627, 628, 600), (600, 628, 626, 598), (609, 630, 632, 611), (611, 632, 631, 612), (612, 631, 629, 610), (601, 634, 636, 603), (603, 636, 635, 604), (604, 635, 633, 602), (625, 217, 639, 627), (627, 639, 638, 628), (628, 638, 637, 626), (621, 640, 642, 623), (623, 642, 641, 624), (624, 641, 224, 622), (643, 618, 620, 646), (646, 620, 619, 647), (647, 619, 617, 644), (613, 649, 651, 615), (615, 651, 650, 616), (616, 650, 648, 614), (629, 598, 251, 308), (36, 125, 126, 47), (47, 126, 127, 53), (53, 127, 118, 117), (454, 220, 55, 439), (439, 55, 54, 225), (225, 54, 119, 120), (53, 454, 439, 47), (47, 439, 225, 36), (36, 225, 120, 121), (220, 124, 123, 55), (55, 123, 122, 54), (54, 122, 79, 119), (247, 229, 656), (211, 247, 656), (244, 229, 653, 652), (229, 247, 654, 653), (211, 244, 652, 655), (247, 211, 655, 654), (244, 211, 656), (229, 244, 656), (705, 681, 657, 668), (678, 705, 668, 85), (489, 679, 691), (85, 668, 667, 84), (84, 667, 666, 83), (83, 666, 665, 82), (82, 665, 664, 81), (81, 664, 663, 80), (80, 663, 119, 79), (687, 686, 423, 422), (657, 658, 667, 668), (658, 659, 666, 667), (659, 660, 665, 666), (660, 661, 664, 665), (661, 662, 663, 664), (119, 663, 662, 120), (470, 478, 682), (657, 674, 673, 658), (658, 673, 672, 659), (659, 672, 671, 660), (660, 671, 670, 661), (661, 670, 669, 662), (121, 120, 662, 669), (675, 701, 100), (100, 101, 673, 674), (101, 102, 672, 673), (102, 103, 671, 672), (103, 104, 670, 671), (104, 105, 669, 670), (105, 106, 121, 669), (687, 690, 686), (686, 690, 685), (708, 681, 683, 709), (709, 683, 682, 707), (705, 678, 680, 706), (706, 680, 679, 704), (694, 701, 703, 700), (700, 703, 702, 695), (684, 691, 693, 690), (690, 693, 692, 685), (678, 692, 693, 680), (680, 693, 691, 679), (701, 675, 677, 703), (703, 677, 676, 702), (681, 705, 706, 683), (683, 706, 704, 682), (675, 708, 709, 677), (677, 709, 707, 676), (675, 100, 674, 708), (688, 690, 687), (690, 688, 689), (690, 689, 684), (696, 700, 695), (700, 696, 697), (698, 700, 697), (699, 700, 698), (694, 700, 699)])
_uv = me_cube_001.uv_layers.new(name='UVMap')
_uv.uv.foreach_set('vector', [0.03683, 0.06836, 0.3413, 0.4266, 0.2766, 0.3754, 0.2406, 0.02673, 0.0, 0.0, 0.0, 0.0, 0.25, 0.7188, 0.3125, 0.7188, 0.3125, 0.7381, 0.25, 0.7381, 0.6093, 0.7844, 0.6093, 0.8048, 0.597, 0.8125, 0.5625, 0.8125, 0.3869, 0.7812, 0.4062, 0.7812, 0.4062, 0.8125, 0.3869, 0.8125, 0.6072, 1.068, 0.5701, 0.494, 0.5312, 0.9688, 0.6109, 0.9163, 0.6059, 0.9286, 0.6057, 0.9288, 0.0, 0.0, 0.0, 0.0, 0.0, 0.0, 0.0, 0.0, 0.3981, 0.3125, 0.1949, 0.1562, -0.008185, -1.49e-08, 0.3869, 0.3125, 0.0, 0.0, 0.0, 0.0, 0.0, 0.0, 0.0, 0.0, 0.5312, 0.7812, 0.5312, 0.7581, 0.5445, 0.7581, 0.6642, 0.8605, 0.5312, 0.7812, 0.2945, 0.3985, 0.1369, 0.625, 0.1562, 0.625, 0.1562, 0.6562, 0.1369, 0.6562, 0.3125, 0.5938, 0.3438, 0.5938, 0.3438, 0.625, 0.3125, 0.625, 0.25, 0.5938, 0.3125, 0.5938, 0.3125, 0.625, 0.25, 0.625, 0.1562, 0.5938, 0.1875, 0.5938, 0.1875, 0.625, 0.1562, 0.625, 0.1875, 0.5938, 0.25, 0.5938, 0.25, 0.625, 0.1875, 0.625, 0.3869, 0.625, 0.4062, 0.625, 0.4062, 0.6562, 0.3869, 0.6562, 0.3869, 0.6875, 0.4062, 0.6875, 0.4062, 0.7188, 0.3869, 0.7188, 0.3125, 0.6562, 0.3438, 0.6562, 0.3438, 0.6875, 0.3125, 0.6875, 0.25, 0.6562, 0.3125, 0.6562, 0.3125, 0.6875, 0.25, 0.6875, 0.1562, 0.6562, 0.1875, 0.6562, 0.1875, 0.6875, 0.1562, 0.6875, 0.1875, 0.6562, 0.25, 0.6562, 0.25, 0.6875, 0.1875, 0.6875, 0.4688, 0.1958, 0.5, 0.1958, 0.5, 0.2381, 0.4688, 0.2381, 0.3869, 0.03125, 0.4062, 0.03125, 0.4062, 0.0625, 0.3869, 0.0625, 0.3125, 0.6875, 0.3438, 0.6875, 0.3438, 0.7188, 0.3125, 0.7188, 0.25, 0.6875, 0.3125, 0.6875, 0.3125, 0.7188, 0.25, 0.7188, 0.1562, 0.6875, 0.1875, 0.6875, 0.1875, 0.7188, 0.1562, 0.7188, 0.1875, 0.6875, 0.25, 0.6875, 0.25, 0.7188, 0.1875, 0.7188, 0.3438, 0.6562, 0.3631, 0.6562, 0.3631, 0.6875, 0.3438, 0.6875, 0.3439, 0.02293, 0.3666, 0.02291, 0.0, 0.0, 0.0, 0.0, 0.4688, 0.9375, 0.5, 0.9375, 0.5, 0.9688, 0.4688, 0.9688, 0.4688, 0.7271, 0.5, 0.7271, 0.5, 0.7419, 0.4688, 0.7419, 0.4688, 0.7812, 0.5, 0.7812, 0.5, 0.8125, 0.4688, 0.8125, 0.4688, 0.875, 0.5, 0.875, 0.5, 0.9375, 0.4688, 0.9375, 0.4688, 0.8125, 0.5, 0.8125, 0.5, 0.875, 0.4688, 0.875, 0.5, 0.9688, 0.5312, 0.9688, 0.5312, 0.9919, 0.5, 0.9919, 0.3442, 0.5277, 0.0, 0.0, 0.0, 0.0, 0.3673, 0.528, 0.5, 0.1958, 0.5396, 0.1958, 0.5312, 0.2188, 0.321, 0.1318, 0.321, 0.1205, 0.1165, 0.04411, 0.1165, 0.0474, 0.4062, 0.1875, 0.4292, 0.1958, 0.4357, 0.2381, 0.4062, 0.2381, 0.5, 0.5542, 0.5, 0.5312, 0.0, 0.0, 0.3285, 0.3431, 0.4375, 0.9688, 0.4688, 0.9688, 0.4688, 0.9919, 0.4375, 0.9919, 0.4062, 0.8125, 0.4375, 0.8125, 0.4375, 0.875, 0.4062, 0.875, 0.4062, 0.875, 0.4375, 0.875, 0.4375, 0.9375, 0.4062, 0.9375, 0.4062, 0.7812, 0.4375, 0.7812, 0.4375, 0.8125, 0.4062, 0.8125, 0.4062, 0.7188, 0.4292, 0.7271, 0.4346, 0.7419, 0.4062, 0.7419, 0.0, 0.0, 0.0, 0.0, 0.0, 0.0, 0.0, 0.0, 0.0, 0.0, 0.4062, 0.9375, 0.4375, 0.9375, 0.4375, 0.9688, 0.4062, 0.9688, 0.4062, 0.625, 0.4292, 0.625, 0.4292, 0.6562, 0.4062, 0.6562, 0.4062, 0.125, 0.4292, 0.125, 0.4292, 0.1562, 0.4062, 0.1562, 0.4062, 0.0625, 0.4292, 0.0625, 0.4292, 0.09375, 0.4062, 0.09375, 0.321, 0.5103, 0.1165, 0.1855, 0.1165, 0.1888, 0.321, 0.5216, 0.3269, 0.5275, 0.0, 0.0, 0.0, 0.0, 0.3442, 0.5277, 0.4062, 0.6562, 0.4292, 0.6562, 0.4292, 0.6875, 0.4062, 0.6875, 0.3869, 0.6562, 0.4062, 0.6562, 0.4062, 0.6875, 0.3869, 0.6875, 0.1369, 0.7188, 0.1562, 0.7188, 0.1562, 0.7381, 0.1369, 0.7381, 0.3438, 0.6875, 0.3631, 0.6875, 0.3631, 0.7188, 0.3438, 0.7188, 0.1369, 0.6562, 0.1562, 0.6562, 0.1562, 0.6875, 0.1369, 0.6875, 0.1369, 0.5938, 0.1562, 0.5938, 0.1562, 0.625, 0.1369, 0.625, 0.3869, 0.0625, 0.4062, 0.0625, 0.4062, 0.09375, 0.3869, 0.09375, 0.1562, 0.7188, 0.1875, 0.7188, 0.1875, 0.7381, 0.1562, 0.7381, 0.4292, 0.1958, 0.4688, 0.1958, 0.4688, 0.2381, 0.4357, 0.2381, 0.3438, 0.7188, 0.3631, 0.7188, 0.3631, 0.7381, 0.3438, 0.7381, 0.3125, 0.7188, 0.3438, 0.7188, 0.3438, 0.7381, 0.3125, 0.7381, 0.3869, 0.8125, 0.4062, 0.8125, 0.4062, 0.875, 0.3869, 0.875, 0.1875, 0.7188, 0.25, 0.7188, 0.25, 0.7381, 0.1875, 0.7381, 0.06486, 0.2595, 0.02679, 0.1072, 0.04315, 0.131, 0.08612, 0.2614, 0.3869, 0.7188, 0.4062, 0.7188, 0.4062, 0.7419, 0.3869, 0.7419, 0.0, 0.0, 0.0, 0.0, 0.0, 0.0, 0.4688, 0.5119, 0.5, 0.5119, 0.5, 0.5312, 0.5396, 0.7271, 0.5491, 0.7188, 0.5491, 0.7396, 0.5468, 0.7419, 0.5342, 0.7419, 0.5312, 0.2281, 0.5312, 0.25, 0.5293, 0.25, 0.5246, 0.2484, 0.5232, 0.244, 0.5252, 0.2381, 0.5396, 0.6562, 0.5491, 0.6562, 0.5491, 0.6875, 0.5396, 0.6875, 0.5396, 0.02293, 0.5493, 0.03125, 0.5493, 0.0625, 0.5396, 0.0625, 0.5396, 0.09375, 0.5493, 0.09375, 0.5493, 0.125, 0.5396, 0.125, 0.5312, 0.7812, 0.5625, 0.8125, 0.5312, 0.8125, 0.0, 0.0, 0.1819, 0.2425, 0.1819, 0.2324, 0.174, 0.009664, 0.174, 0.0, 0.0, 0.0, 0.5312, 0.875, 0.5625, 0.875, 0.5625, 0.9375, 0.5312, 0.9375, 0.5312, 0.8125, 0.5625, 0.8125, 0.5625, 0.875, 0.5312, 0.875, 0.3261, 0.3986, 0.2363, 0.2888, 0.0, 0.0, 0.0, 0.0, 0.1819, 0.2324, 0.174, 0.0, 0.3686, 0.0, 0.3864, 0.1702, 0.5488, 0.5625, 0.3988, 0.4146, 0.0, 0.0, 0.0, 0.0, 0.1819, 0.2324, 0.1819, 0.2425, 0.3685, 0.5003, 0.5491, 0.7396, 0.5491, 0.7188, 0.1364, 0.5625, 0.1562, 0.5625, 0.1562, 0.5938, 0.1369, 0.5938, 0.3438, 0.5119, 0.3631, 0.5119, 0.3631, 0.5625, 0.3438, 0.5625, 0.3382, 0.4128, 0.1223, 0.1497, 0.119, 0.1497, 0.3268, 0.4128, -0.0532, -0.06261, 0.0, 0.0, 0.2998, 0.3528, 0.3611, 0.4128, 0.1306, 0.1497, 0.1273, 0.1497, 0.3498, 0.4128, 0.39, 0.4894, 0.3996, 0.4828, 0.4062, 0.4862, 0.4062, 0.4891, 0.3869, 0.875, 0.4062, 0.875, 0.4062, 0.9375, 0.3869, 0.9375, 0.3869, 0.9375, 0.4062, 0.9375, 0.4062, 0.9688, 0.3869, 0.9688, 0.3483, 0.4761, -0.02456, 0.01637, 0.1786, 0.2351, 0.3817, 0.4539, 0.3869, 0.1875, 0.4062, 0.1875, 0.4062, 0.2381, 0.3869, 0.2381, 0.0, 0.0, 0.0, 0.0, 0.0, 0.0, 0.4292, 0.7271, 0.4688, 0.7271, 0.4688, 0.7419, 0.4346, 0.7419, 0.5, 0.008124, 0.5342, 0.008124, 0.5396, 0.02293, 0.5, 0.02293, 0.5, 0.8125, 0.5312, 0.8125, 0.5312, 0.875, 0.5, 0.875, 0.5, 0.875, 0.5312, 0.875, 0.5312, 0.9375, 0.5, 0.9375, 0.5, 0.7812, 0.5312, 0.7812, 0.5312, 0.8125, 0.5, 0.8125, 0.4688, 0.7581, 0.5, 0.7581, 0.5, 0.7812, 0.4688, 0.7812, 0.5, 0.9375, 0.5312, 0.9375, 0.5312, 0.9688, 0.5, 0.9688, 0.4688, 0.9688, 0.5, 0.9688, 0.5, 0.9919, 0.4688, 0.9919, 0.3438, 0.5625, 0.3631, 0.5625, 0.3631, 0.5938, 0.3438, 0.5938, 0.3383, 0.1376, 0.3269, 0.1376, 0.1189, 0.0499, 0.1222, 0.04988, 0.4062, 0.008124, 0.4346, 0.008124, 0.4292, 0.02293, 0.4062, 0.03125, 0.4346, 0.008124, 0.4688, 0.008124, 0.4688, 0.02293, 0.4292, 0.02293, 0.4375, 0.8125, 0.4688, 0.8125, 0.4688, 0.875, 0.4375, 0.875, 0.4375, 0.875, 0.4688, 0.875, 0.4688, 0.9375, 0.4375, 0.9375, 0.4375, 0.7812, 0.4688, 0.7812, 0.4688, 0.8125, 0.4375, 0.8125, 0.4062, 0.7581, 0.4375, 0.7581, 0.4375, 0.7812, 0.4062, 0.7812, 0.4375, 0.9375, 0.4688, 0.9375, 0.4688, 0.9688, 0.4375, 0.9688, 0.4062, 0.9688, 0.4375, 0.9688, 0.4375, 0.9919, 0.4062, 0.9919, 0.0, 0.0, 0.0, 0.0, 0.0, 0.0, 0.0, 0.0, 0.0, 0.0, 0.0, 0.0, 0.0, 0.0, 0.0, 0.0, 0.1369, 0.6875, 0.1562, 0.6875, 0.1562, 0.7188, 0.1369, 0.7188, 0.3869, 0.5938, 0.4062, 0.5938, 0.4062, 0.625, 0.3869, 0.625, 0.321, 0.4644, 0.1165, 0.1689, 0.1165, 0.1722, 0.321, 0.4757, 0.321, 0.05166, 0.1165, 0.01916, 0.1165, 0.02244, 0.321, 0.06299, 0.3438, 0.5938, 0.3631, 0.5938, 0.3631, 0.625, 0.3438, 0.625, 0.1875, 0.625, 0.25, 0.625, 0.25, 0.6562, 0.1875, 0.6562, 0.1562, 0.625, 0.1875, 0.625, 0.1875, 0.6562, 0.1562, 0.6562, 0.25, 0.625, 0.3125, 0.625, 0.3125, 0.6562, 0.25, 0.6562, 0.3125, 0.625, 0.3438, 0.625, 0.3438, 0.6562, 0.3125, 0.6562, 0.3438, 0.625, 0.3631, 0.625, 0.3631, 0.6562, 0.3438, 0.6562, 0.321, 0.09753, 0.1165, 0.03579, 0.1165, 0.03908, 0.321, 0.1088, 0.3869, 0.09375, 0.4062, 0.09375, 0.4062, 0.125, 0.3869, 0.125, 0.0, 0.0, 0.0, 0.0, 0.0, 0.0, 0.0, 0.0, 0.0, 0.0, 0.0, 0.0, 0.0, 0.0, 0.3869, 0.1562, 0.4062, 0.1562, 0.4062, 0.1875, 0.3869, 0.1875, 0.321, 0.4186, 0.1165, 0.1523, 0.1165, 0.1556, 0.321, 0.4299, 0.3869, 0.5625, 0.4062, 0.5625, 0.4062, 0.5938, 0.3869, 0.5938, 0.1875, 0.5625, 0.25, 0.5625, 0.25, 0.5938, 0.1875, 0.5938, 0.1562, 0.5625, 0.1875, 0.5625, 0.1875, 0.5938, 0.1562, 0.5938, 0.25, 0.5625, 0.3125, 0.5625, 0.3125, 0.5938, 0.25, 0.5938, 0.3125, 0.5625, 0.3438, 0.5625, 0.3438, 0.5938, 0.3125, 0.5938, 0.4688, 0.5542, 0.4688, 0.5119, 0.5, 0.5312, 0.25, 0.5119, 0.3125, 0.5119, 0.3125, 0.5625, 0.25, 0.5625, 0.1875, 0.5119, 0.25, 0.5119, 0.25, 0.5625, 0.1875, 0.5625, 0.2998, 0.3229, 0.0, 0.0, -0.1064, -0.1146, 0.1499, 0.1153, 0.0, 0.0, 0.0, 0.0, 0.0, 0.0, 0.0, 0.0, 0.0, 0.0, 0.0, 0.0, 0.0, 0.0, 0.0, 0.0, 0.0, 0.0, 0.0, 0.0, 0.0, 0.0, 0.0, 0.0, 0.0, 0.0, 0.0, 0.0, 0.0, 0.0, 0.0, 0.0, 0.0, 0.0, 0.0, 0.0, 0.0, 0.0, 0.0, 0.0, 0.0, 0.0, 0.0, 0.0, 0.0, 0.0, 0.0, 0.0, 0.0, 0.0, 0.0, 0.0, 0.0, 0.0, 0.4357, 0.5119, 0.4688, 0.5119, 0.4688, 0.5542, 0.4292, 0.5542, 0.0, 0.0, 0.0, 0.0, 0.0, 0.0, 0.0, 0.0, 0.0, 0.0, 0.0, 0.0, 0.0, 0.0, 0.0, 0.0, 0.0, 0.0, 0.0, 0.0, 0.0, 0.0, 0.0, 0.0, 0.0, 0.0, 0.0, 0.0, 0.0, 0.0, 0.0, 0.0, 0.0, 0.0, 0.0, 0.0, 0.0, 0.0, 0.0, 0.0, 0.5396, 0.5938, 0.5489, 0.5938, 0.549, 0.625, 0.5396, 0.625, 0.4062, 0.5938, 0.4292, 0.5938, 0.4292, 0.625, 0.4062, 0.625, 0.321, 0.07459, 0.1165, 0.02747, 0.1165, 0.03076, 0.321, 0.08592, 0.4062, 0.6875, 0.4292, 0.6875, 0.4292, 0.7271, 0.4062, 0.7188, 0.3439, 0.02293, 0.0, 0.0, 0.0, 0.0, 0.3268, 0.02293, 0.4062, 0.5625, 0.4292, 0.5542, 0.4292, 0.5938, 0.4062, 0.5938, 0.3176, 0.1588, 0.1506, 0.07529, 0.1412, 0.07529, 0.2989, 0.1594, 0.5, 0.5542, 0.4688, 0.5542, 0.5, 0.5312, 0.5, 0.7581, 0.5312, 0.7581, 0.5312, 0.7812, 0.5, 0.7812, 0.321, 0.4415, 0.1165, 0.1606, 0.1165, 0.1639, 0.321, 0.4528, 0.4375, 0.7581, 0.4688, 0.7581, 0.4688, 0.7812, 0.4375, 0.7812, 0.5396, 0.5542, 0.5488, 0.5625, 0.5489, 0.5938, 0.5396, 0.5938, 0.5396, 0.625, 0.549, 0.625, 0.5491, 0.6562, 0.5396, 0.6562, 0.3901, 0.4531, 0.1412, 0.1636, 0.1412, 0.1604, 0.39, 0.4417, 0.5396, 0.6875, 0.5491, 0.6875, 0.5491, 0.7188, 0.5396, 0.7271, 0.3903, 0.4993, 0.1409, 0.1798, 0.141, 0.1766, 0.3903, 0.4879, 0.0, 0.0, 0.0, 0.0, 0.0, 0.0, 0.0, 0.0, 0.5, 0.5119, 0.08903, 0.08903, 0.0, 0.0, 0.0, 0.0, 0.5, 0.5312, 0.0, 0.0, 0.0, 0.0, 0.0, 0.0, 0.0, 0.0, 0.1389, 0.1497, 0.1356, 0.1497, 0.3727, 0.4128, 0.384, 0.4128, 0.0, 0.0, 0.3657, 0.3918, 0.2331, 0.2497, 0.1004, 0.1076, 0.0, 0.0, 0.302, 0.3221, 0.1387, 0.1479, 0.1479, 0.1479, 0.3209, 0.3209, 0.3209, 0.3209, 0.1479, 0.1479, 0.0, 0.0, 0.0, 0.0, 0.0, 0.0, 0.03076, 0.03076, 0.0, 0.0, 0.0, 0.0, 0.0, 0.0, 0.3899, 0.43, 0.1413, 0.1554, 0.1414, 0.1522, 0.3899, 0.4186, 0.0, 0.0, 0.0, 0.0, 0.0, 0.0, 0.0, 0.0, 0.3902, 0.4762, 0.1411, 0.1717, 0.1411, 0.1685, 0.3901, 0.4648, 0.174, 0.009664, 0.0, 0.0, 0.0, 0.0, 0.2406, 0.02673, 0.3219, 0.03576, 0.3905, 0.5225, 0.1408, 0.188, 0.1408, 0.1848, 0.3904, 0.5111, 0.5446, 0.2518, 0.5667, 0.1394, 0.5493, 0.01042, 0.547, 0.008124, 0.5438, 0.0142, 0.5429, 0.1253, 0.6026, 0.9656, 0.5312, 0.9688, 0.5625, 0.9375, 0.3612, 0.1376, 0.3499, 0.1376, 0.1272, 0.04986, 0.1304, 0.04986, 0.3842, 0.1376, 0.3729, 0.1376, 0.1355, 0.04986, 0.1388, 0.04986, 0.5407, 0.1602, 0.5407, 0.2282, 0.5312, 0.2188, 0.0, 0.0, 0.0, 0.0, 0.0, 0.0, 0.0, 0.0, 0.4062, 0.1562, 0.4292, 0.1562, 0.4292, 0.1958, 0.4062, 0.1875, 0.321, 0.02873, 0.1165, 0.01084, 0.1165, 0.01412, 0.321, 0.04006, 0.4062, 0.09375, 0.4292, 0.09375, 0.4292, 0.125, 0.4062, 0.125, 0.321, 0.4873, 0.1165, 0.1772, 0.1165, 0.1805, 0.321, 0.4987, 0.4062, 0.03125, 0.4292, 0.02293, 0.4292, 0.0625, 0.4062, 0.0625, 0.3869, 0.7581, 0.4062, 0.7581, 0.4062, 0.7812, 0.3869, 0.7812, 0.3673, 0.528, 0.0, 0.0, -0.0003609, -0.0005057, 0.3846, 0.5283, 0.5, 0.7271, 0.5396, 0.7271, 0.5342, 0.7419, 0.5, 0.7419, 0.5396, 0.0625, 0.5493, 0.0625, 0.5493, 0.09375, 0.5396, 0.09375, 0.3893, 0.0287, 0.3894, 0.04001, 0.1419, 0.01417, 0.1419, 0.01087, 0.5396, 0.125, 0.5493, 0.125, 0.5493, 0.1562, 0.5396, 0.1562, 0.3896, 0.07456, 0.3897, 0.08589, 0.1416, 0.0308, 0.1416, 0.02752, 0.5396, 0.1958, 0.5493, 0.1832, 0.5312, 0.2188, 0.5312, 0.2281, 0.5252, 0.2381, 0.5, 0.2381, 0.5312, 0.2188, 0.4062, 0.2609, 0.4063, 0.2638, 0.346, 0.3208, 0.2603, 0.3903, 0.302, 0.3221, 0.4375, 0.4889, 0.4375, 0.4781, 0.1387, 0.1479, 0.6093, 0.9656, 0.5625, 0.9375, 0.597, 0.9375, 0.6093, 0.9452, 0.5625, 0.875, 0.611, 0.875, 0.6109, 0.9163, 0.6057, 0.9288, 0.597, 0.9375, 0.5625, 0.9375, 0.0, 0.0, 0.0, 0.0, 0.0, 0.0, 0.3895, 0.05162, 0.3895, 0.06294, 0.1417, 0.02249, 0.1418, 0.0192, 0.4602, 0.4071, 0.6199, 0.5484, 0.6452, 0.5707, 0.5699, 0.5042, 0.4452, 0.5247, 0.5267, 0.7198, 0.6044, 0.79, 0.5848, 0.6399, 0.6057, 0.9375, 0.6098, 0.9395, 0.6093, 0.9452, 0.597, 0.9375, 0.3741, 0.5799, 0.2214, 0.3432, 0.0, 0.0, 0.0, 0.0, 0.174, 0.0, 0.3864, 0.1702, 0.5312, 0.9375, 0.5625, 0.9375, 0.5312, 0.9688, 0.3219, 0.03576, 0.2406, 0.02673, 0.2406, 0.0401, 0.3219, 0.05364, 0.0, 0.0, 0.0, 0.0, 0.2214, 0.2768, 0.3741, 0.4677, 0.1076, 0.1345, 0.0, 0.0, 0.0, 0.0, 0.0, 0.0, 0.0, 0.0, 0.0, 0.0, 0.0, 0.0, 0.0, 0.0, 0.0, 0.0, 0.3261, 0.3261, 0.2363, 0.2363, 0.2363, 0.2494, 0.3261, 0.3443, 0.3261, 0.3624, 0.2363, 0.2626, 0.2363, 0.2757, 0.3261, 0.3805, 0.3261, 0.3443, 0.2363, 0.2494, 0.2363, 0.2626, 0.3261, 0.3624, 0.0, 0.0, 0.0, 0.0, 0.0, 0.0, 0.0, 0.0, 0.3261, 0.3805, 0.2363, 0.2757, 0.2363, 0.2888, 0.3261, 0.3986, 0.3219, 0.0894, 0.2406, 0.06683, 0.2406, 0.0802, 0.3219, 0.1073, 0.3219, 0.05364, 0.2406, 0.0401, 0.2406, 0.05347, 0.3219, 0.07152, 0.3219, 0.07152, 0.2406, 0.05347, 0.2406, 0.06683, 0.3219, 0.0894, 0.0, 0.0, 0.0, 0.0, 0.0, 0.0, 0.3219, 0.143, 0.2406, 0.1069, 0.2272, 0.1069, 0.304, 0.143, 0.3219, 0.1073, 0.2406, 0.0802, 0.2406, 0.1069, 0.3219, 0.143, 0.0, 0.0, 0.0, 0.0, 0.0, 0.0, 0.0, 0.0, 0.0, 0.0, 0.0, 0.0, 0.0, 0.0, 0.0, 0.0, 0.0, 0.0, 0.0, 0.0, 0.0, 0.0, 0.0, 0.0, 0.0, 0.0, 0.0, 0.0, 0.0, 0.0, 0.0, 0.0, 0.0, 0.0, 0.0, 0.0, 0.0, 0.0, 0.0, 0.0, 0.0, 0.0, 0.0, 0.0, 0.0, 0.0, 0.0, 0.0, 0.0, 0.0, 0.0, 0.0, 0.0, 0.0, 0.0, 0.0, 0.0, 0.0, 0.0, 0.0, 0.0, 0.0, 0.0, 0.0, 0.0, 0.0, 0.0, 0.0, 0.0, 0.0, 0.0, 0.0, 0.0, 0.0, 0.0, 0.0, 0.0, 0.0, 0.0, 0.0, 0.0, 0.0, 0.0, 0.0, 0.0, 0.0, 0.0, 0.0, 0.0, 0.0, 0.0, 0.0, 0.0, 0.0, 0.0, 0.0, 0.0, 0.0, 0.0, 0.0, 0.0, 0.0, 0.0, 0.0, 0.0, 0.0, 0.0, 0.0, 0.0, 0.0, 0.0, 0.0, 0.0, 0.0, 0.0, 0.0, 0.0, 0.0, 0.0, 0.0, 0.0, 0.0, 0.0, 0.0, 0.0, 0.0, 0.0, 0.0, 0.0, 0.0, 0.0, 0.0, 0.0, 0.0, 0.0, 0.0, 0.0, 0.0, 0.0, 0.0, 0.0, 0.0, 0.0, 0.0, 0.0, 0.0, 0.0, 0.0, 0.0, 0.0, 0.0, 0.0, 0.0, 0.0, 0.0, 0.0, 0.0, 0.0, 0.0, 0.0, 0.0, 0.0, 0.0, 0.0, 0.0, 0.0, 0.0, 0.0, 0.0, 0.0, 0.0, 0.0, 0.0, 0.0, 0.0, 0.0, 0.0, 0.0, 0.0, 0.0, 0.0, 0.0, 0.0, 0.0, 0.0, 0.0, 0.0, 0.0, 0.0, 0.0, 0.0, 0.0, 0.0, 0.0, 0.0, 0.0, 0.0, 0.0, 0.0, 0.0, 0.0, 0.0, 0.0, 0.0, 0.0, 0.0, 0.0, 0.0, 0.0, 0.0, 0.0, 0.0, 0.0, 0.0, 0.0, 0.0, 0.0, 0.0, 0.0, 0.0, 0.0, 0.0, 0.0, 0.0, 0.4062, 0.5119, 0.4357, 0.5119, 0.4292, 0.5542, 0.4062, 0.5625, 0.0, 0.0, 0.0, 0.0, 0.0, 0.0, 0.0, 0.0, 0.4822, 0.5042, 0.3893, 0.407, 0.0, 0.0, 0.0, 0.0, 0.3741, 0.4677, 0.2214, 0.2768, 0.417, 0.4637, 0.5238, 0.6014, 0.0, 0.0, 0.0, 0.0, 0.0, 0.0, 0.5511, 0.5816, 0.6148, 0.6685, 0.5238, 0.6014, 0.417, 0.4637, 0.4602, 0.4071, 0.5699, 0.5042, 0.0, 0.0, 0.0, 0.0, 0.2989, 0.1594, 0.1412, 0.07529, 0.1303, 0.07444, 0.2827, 0.1615, 0.5, 0.2381, 0.5, 0.1958, 0.5312, 0.2188, 0.3351, 0.1586, 0.304, 0.143, 0.2272, 0.1069, 0.16, 0.07529, 0.1506, 0.07529, 0.3176, 0.1588, 0.0, 0.0, 0.0, 0.0, 0.0, 0.0, 0.5312, 0.2188, 0.5407, 0.2282, 0.5312, 0.2281, 0.3899, 0.1205, 0.3899, 0.1318, 0.1413, 0.04736, 0.1414, 0.04409, 0.4452, 0.5247, 0.2214, 0.3432, 0.3741, 0.5799, 0.5267, 0.7198, 0.3897, 0.09751, 0.3898, 0.1088, 0.1414, 0.03909, 0.1415, 0.03581, 0.0, 0.0, 0.0, 0.0, 0.0, 0.0, 0.0, 0.0, 0.5997, 0.8125, 0.6073, 0.822, 0.6057, 0.8212, 0.597, 0.8125, 0.6026, 0.7844, 0.5625, 0.8125, 0.5312, 0.7812, 0.6147, 0.6249, 0.5573, 0.5732, 0.5544, 0.5705, 0.0, 0.0, 0.0, 0.0, 0.0, 0.0, 0.5625, 0.8125, 0.597, 0.8125, 0.6057, 0.8212, 0.6109, 0.8337, 0.611, 0.875, 0.5625, 0.875, 0.6392, 0.5734, 0.6894, 0.6249, 0.6365, 0.5707, 0.5544, 0.5705, 0.5984, 0.6189, 0.5798, 0.6172, 0.4822, 0.5042, 0.0, 0.0, 0.0, 0.0, 0.5699, 0.5042, 0.6365, 0.5707, 0.6894, 0.6249, 0.6147, 0.6249, 0.5544, 0.5705, 0.4822, 0.5042, 0.0, 0.0, 0.0, 0.0, 0.6868, 0.8654, 0.7611, 0.7787, 0.5848, 0.6399, 0.6044, 0.79, 0.7253, 0.7273, 0.7349, 0.7397, 0.6148, 0.6685, 0.5511, 0.5816, 0.6059, 0.8214, 0.6109, 0.8337, 0.6057, 0.8212, 0.174, 0.0, 0.174, 0.009664, 0.5493, 0.03125, 0.5493, 0.01042, 0.3686, 0.0, 0.5312, 0.2518, 0.5312, 0.9688, 0.5446, 0.2518, 0.0, 0.0, 0.0, 0.0, 0.2363, 0.2888, 0.0, 0.0, 0.0, 0.0, 0.08903, 0.08903, 0.126, 0.1255, 0.1088, 0.1088, 0.03076, 0.03076, 0.3261, 0.3986, 0.1819, 0.2324, 0.5491, 0.7188, 0.5491, 0.6875, 0.5446, 0.2518, 0.5312, 0.9688, 0.5701, 0.494, 0.3261, 0.3805, 0.3261, 0.3986, 0.5491, 0.6875, 0.5491, 0.6562, 0.174, 0.009664, 0.3219, 0.03576, 0.5493, 0.0625, 0.5493, 0.03125, 0.3219, 0.05364, 0.3219, 0.07152, 0.5493, 0.125, 0.5493, 0.09375, 0.3261, 0.3443, 0.3261, 0.3624, 0.549, 0.625, 0.5489, 0.5938, 0.5445, 0.7581, 0.2945, 0.3985, 0.5312, 0.7812, 0.3219, 0.1073, 0.3219, 0.143, 0.5407, 0.2282, 0.5407, 0.1602, 0.0, 0.0, 0.3261, 0.3261, 0.5488, 0.5625, 0.0, 0.0, 0.3219, 0.0894, 0.3219, 0.1073, 0.5493, 0.1832, 0.5493, 0.1562, 0.3219, 0.143, 0.304, 0.143, 0.5312, 0.2281, 0.5407, 0.2282, 0.0, 0.0, 0.0, 0.0, 0.0, 0.0, 0.0, 0.0, 0.3261, 0.3624, 0.3261, 0.3805, 0.5491, 0.6562, 0.549, 0.625, 0.3219, 0.03576, 0.3219, 0.05364, 0.5493, 0.09375, 0.5493, 0.0625, 0.3261, 0.3261, 0.3261, 0.3443, 0.5489, 0.5938, 0.5488, 0.5625, 0.3219, 0.07152, 0.3219, 0.0894, 0.5493, 0.1562, 0.5493, 0.125, 0.5342, 0.008124, 0.547, 0.008124, 0.5493, 0.01042, 0.5493, 0.03125, 0.5396, 0.02293, 0.5396, 0.1562, 0.5493, 0.1562, 0.5493, 0.1832, 0.5396, 0.1958, 0.0, 0.0, 0.1076, 0.1345, 0.279, 0.381, 0.0, 0.0, 0.0, 0.0, 0.0, 0.0, 0.2272, 0.1069, -0.002836, -0.001292, -0.00103, -0.0004692, 0.16, 0.07529, 0.0, 0.0, 0.0, 0.0, 0.0, 0.0, 0.0, 0.0, 0.2363, 0.2888, 0.2363, 0.2757, 0.0, 0.0, 0.0, 0.0, 0.2363, 0.2626, 0.2363, 0.2494, 0.0, 0.0, 0.0, 0.0, 0.2363, 0.2363, 0.0, 0.0, 0.0, 0.0, 0.0, 0.0, 0.0, 0.0, 0.0, 0.0, 0.0, 0.0, 0.0, 0.0, 0.2363, 0.2757, 0.2363, 0.2626, 0.0, 0.0, 0.0, 0.0, 0.2363, 0.2494, 0.2363, 0.2363, 0.0, 0.0, 0.0, 0.0, 0.2406, 0.05347, 0.2406, 0.0401, 0.0, 0.0, 0.0, 0.0, 0.2406, 0.1069, 0.2406, 0.0802, 0.0, 0.0, 0.0, 0.0, 0.2406, 0.0802, 0.2406, 0.06683, 0.0, 0.0, 0.0, 0.0, 0.2272, 0.1069, 0.2406, 0.1069, 0.0, 0.0, 0.0, 0.0, 0.2406, 0.0401, 0.2406, 0.02673, 0.0, 0.0, 0.0, 0.0, 0.2406, 0.06683, 0.2406, 0.05347, 0.0, 0.0, 0.0, 0.0, 0.0, 0.0, 0.0, 0.0, 0.2363, 0.2363, 0.3261, 0.3261, 0.5491, 0.75, 0.5445, 0.7581, 0.5424, 0.7539, 0.5433, 0.7509, 0.5468, 0.75, 0.5491, 0.75, 0.375, 0.9984, 0.375, 0.9688, 0.3869, 0.9688, 0.3869, 0.9919, 0.6093, 0.9656, 0.6093, 0.9452, 0.5267, 0.7198, 0.3741, 0.5799, 0.6093, 0.8048, 0.6093, 0.7844, 0.625, 0.7812, 0.625, 0.795, 0.6224, 0.8888, 0.6068, 0.9277, 0.6059, 0.9286, 0.6109, 0.9163, 0.6068, 0.8223, 0.6224, 0.8612, 0.6109, 0.8337, 0.6059, 0.8214, 0.625, 0.8822, 0.6109, 0.9163, 0.611, 0.875, 0.6044, 0.79, 0.5267, 0.7198, 0.6093, 0.9452, 0.6098, 0.9395, 0.6073, 0.822, 0.5997, 0.8125, 0.6031, 0.8125, 0.6132, 0.8253, 0.611, 0.875, 0.6109, 0.8337, 0.625, 0.875, 0.3741, 0.5799, 0.3864, 0.1702, 0.5701, 0.494, 0.6072, 1.068, 0.3864, 0.1702, 0.3686, 0.0, 0.5446, 0.2518, 0.5701, 0.494, 0.279, 0.381, 0.1076, 0.1345, 0.2945, 0.3985, 0.5445, 0.7581, 0.6642, 0.8605, 0.2945, 0.3985, 0.1076, 0.1345, 0.3741, 0.4677, 0.0, 0.0, 0.0, 0.0, 0.653, 0.6258, 0.6152, 0.6249, 0.2363, 0.2888, 0.0, 0.0, 0.0, 0.0, 0.0, 0.0, 0.2406, 0.02673, 0.0, 0.0, 0.4602, 0.4071, 0.0, 0.0, 0.2214, 0.3432, 0.4452, 0.5247, 0.0, 0.0, 0.3893, 0.407, 0.417, 0.4637, 0.2214, 0.2768, 0.6448, 0.579, 0.7812, 0.7188, 0.6894, 0.6249, 0.6392, 0.5734, 0.7188, 0.7188, 0.5635, 0.5789, 0.5573, 0.5732, 0.6147, 0.6249, 0.6199, 0.5484, 0.4602, 0.4071, 0.4452, 0.5247, 0.5848, 0.6399, 0.5798, 0.6172, 0.5984, 0.6189, 0.6904, 0.7204, 0.67, 0.7217, 0.7747, 0.7273, 0.75, 0.7273, 0.653, 0.6258, 0.6889, 0.6249, 0.75, 0.7273, 0.7253, 0.7273, 0.6152, 0.6249, 0.653, 0.6258, 0.6889, 0.6249, 0.653, 0.6258, 0.0, 0.0, 0.0, 0.0, 0.0, 0.0, 0.0, 0.0, 0.0, 0.0, 0.0, 0.0, 0.0, 0.0, 0.0, 0.0, 0.0, 0.0, 0.0, 0.0, 0.0, 0.0, 0.0, 0.0, 0.0, 0.0, 0.2214, 0.2768, 0.0, 0.0, 0.0, 0.0, 0.2214, 0.3432, 0.321, 0.4528, 0.321, 0.4644, 0.4292, 0.625, 0.321, 0.08592, 0.321, 0.09753, 0.4292, 0.125, 0.321, 0.04006, 0.321, 0.05166, 0.4292, 0.0625, 0.321, 0.4987, 0.321, 0.5103, 0.4292, 0.6875, 0.3268, 0.02293, 0.321, 0.02873, 0.4292, 0.02293, 0.3269, 0.5275, 0.4292, 0.7271, 0.321, 0.5216, 0.3727, 0.4128, 0.3611, 0.4128, 0.5, 0.5542, 0.3729, 0.1376, 0.5, 0.1958, 0.3612, 0.1376, 0.321, 0.1318, 0.3269, 0.1376, 0.4292, 0.1958, 0.3268, 0.4128, 0.321, 0.4186, 0.4292, 0.5542, 0.5396, 0.625, 0.3901, 0.4648, 0.3901, 0.4531, 0.5396, 0.125, 0.3897, 0.09751, 0.3897, 0.08589, 0.5396, 0.0625, 0.3895, 0.05162, 0.3894, 0.04001, 0.5396, 0.6875, 0.3904, 0.5111, 0.3903, 0.4993, 0.3836, 0.0229, 0.5396, 0.02293, 0.3893, 0.0287, 0.3846, 0.5283, 0.3905, 0.5225, 0.5396, 0.7271, 0.3842, 0.1376, 0.3899, 0.1318, 0.5396, 0.1958, 0.384, 0.4128, 0.5396, 0.5542, 0.3899, 0.4186, 0.3383, 0.1376, 0.3499, 0.1376, 0.4688, 0.1958, 0.3382, 0.4128, 0.4688, 0.5542, 0.3498, 0.4128, 0.321, 0.07459, 0.4292, 0.09375, 0.321, 0.06299, 0.321, 0.4873, 0.4292, 0.6562, 0.321, 0.4757, 0.3896, 0.07456, 0.3895, 0.06294, 0.5396, 0.09375, 0.3903, 0.4879, 0.3902, 0.4762, 0.5396, 0.6562, 0.321, 0.4415, 0.4292, 0.5938, 0.321, 0.4299, 0.321, 0.1205, 0.4292, 0.1562, 0.321, 0.1088, 0.3899, 0.1205, 0.3898, 0.1088, 0.5396, 0.1562, 0.39, 0.4417, 0.3899, 0.43, 0.5396, 0.5938, 0.1165, 0.1855, 0.1165, 0.1805, 0.0, 0.0, 0.1165, 0.1772, 0.1165, 0.1722, 0.0, 0.0, 0.1165, 0.1689, 0.1165, 0.1639, 0.0, 0.0, 0.1165, 0.1606, 0.1165, 0.1556, 0.0, 0.0, 0.1163, 0.04986, 0.1165, 0.0474, 6.822e-05, 2.924e-05, 0.1165, 0.04411, 0.1165, 0.03908, 0.0, 0.0, 0.1165, 0.03579, 0.1165, 0.03076, 0.0, 0.0, 0.1165, 0.02747, 0.1165, 0.02244, 0.0, 0.0, 0.1165, 0.01916, 0.1165, 0.01412, 0.0, 0.0, 0.1165, 0.1523, 0.1165, 0.1497, 0.0, 0.0, 0.1389, 0.1497, 0.1414, 0.1522, 0.0, 0.0, 0.1223, 0.1497, 0.1273, 0.1497, 0.0, 0.0, 0.0, 0.0, 0.1306, 0.1497, 0.1356, 0.1497, 0.1413, 0.1554, 0.1412, 0.1604, 0.0, 0.0, 0.1412, 0.1636, 0.1411, 0.1685, 0.0, 0.0, 0.1411, 0.1717, 0.141, 0.1766, 0.0, 0.0, 0.0, 0.0, 0.1409, 0.1798, 0.1408, 0.1848, 0.0, 0.0, 0.1413, 0.04736, 0.1388, 0.04986, 0.1272, 0.04986, 0.1222, 0.04988, 0.0, 0.0, 0.1355, 0.04986, 0.1304, 0.04986, 0.0, 0.0, 0.0, 0.0, 0.1414, 0.03909, 0.1414, 0.04409, 0.0, 0.0, 0.1416, 0.0308, 0.1415, 0.03581, 0.0, 0.0, 0.1417, 0.02249, 0.1416, 0.02752, 0.1419, 0.01417, 0.1418, 0.0192, 0.0, 0.0, 0.3836, 0.0229, 0.3666, 0.02291, 0.5, 0.02293, 0.5396, 0.02293, 0.5396, 0.7271, 0.5, 0.7271, 0.3673, 0.528, 0.3846, 0.5283, 0.3439, 0.02293, 0.3268, 0.02293, 0.4292, 0.02293, 0.4688, 0.02293, 0.4688, 0.7271, 0.4292, 0.7271, 0.3269, 0.5275, 0.3442, 0.5277, 0.321, 0.4415, 0.321, 0.4528, 0.4292, 0.625, 0.4292, 0.5938, 0.321, 0.07459, 0.321, 0.08592, 0.4292, 0.125, 0.4292, 0.09375, 0.321, 0.02873, 0.321, 0.04006, 0.4292, 0.0625, 0.4292, 0.02293, 0.321, 0.4873, 0.321, 0.4987, 0.4292, 0.6875, 0.4292, 0.6562, 0.321, 0.5103, 0.321, 0.5216, 0.4292, 0.7271, 0.4292, 0.6875, 0.321, 0.1205, 0.321, 0.1318, 0.4292, 0.1958, 0.4292, 0.1562, 0.5396, 0.1958, 0.5, 0.1958, 0.3729, 0.1376, 0.3842, 0.1376, 0.384, 0.4128, 0.3727, 0.4128, 0.5, 0.5542, 0.3285, 0.3431, 0.4688, 0.1958, 0.4292, 0.1958, 0.3269, 0.1376, 0.3383, 0.1376, 0.3382, 0.4128, 0.3268, 0.4128, 0.4292, 0.5542, 0.4688, 0.5542, 0.5396, 0.1562, 0.5396, 0.1958, 0.3899, 0.1318, 0.3899, 0.1205, 0.5396, 0.5938, 0.5396, 0.625, 0.3901, 0.4531, 0.39, 0.4417, 0.5396, 0.09375, 0.5396, 0.125, 0.3897, 0.08589, 0.3896, 0.07456, 0.5396, 0.02293, 0.5396, 0.0625, 0.3894, 0.04001, 0.3893, 0.0287, 0.5396, 0.6562, 0.5396, 0.6875, 0.3903, 0.4993, 0.3903, 0.4879, 0.5396, 0.6875, 0.5396, 0.7271, 0.3905, 0.5225, 0.3904, 0.5111, 0.3666, 0.02291, 0.3439, 0.02293, 0.4688, 0.02293, 0.5, 0.02293, 0.5, 0.7271, 0.4688, 0.7271, 0.3442, 0.5277, 0.3673, 0.528, 0.5, 0.1958, 0.4688, 0.1958, 0.3499, 0.1376, 0.3612, 0.1376, 0.3611, 0.4128, 0.3498, 0.4128, 0.4688, 0.5542, 0.5, 0.5542, 0.321, 0.05166, 0.321, 0.06299, 0.4292, 0.09375, 0.4292, 0.0625, 0.321, 0.4644, 0.321, 0.4757, 0.4292, 0.6562, 0.4292, 0.625, 0.5396, 0.0625, 0.5396, 0.09375, 0.3895, 0.06294, 0.3895, 0.05162, 0.5396, 0.625, 0.5396, 0.6562, 0.3902, 0.4762, 0.3901, 0.4648, 0.321, 0.4186, 0.321, 0.4299, 0.4292, 0.5938, 0.4292, 0.5542, 0.321, 0.09753, 0.321, 0.1088, 0.4292, 0.1562, 0.4292, 0.125, 0.5396, 0.125, 0.5396, 0.1562, 0.3898, 0.1088, 0.3897, 0.09751, 0.5396, 0.5542, 0.5396, 0.5938, 0.3899, 0.43, 0.3899, 0.4186, 0.1165, 0.1888, 0.1165, 0.1855, 0.0, 0.0, 0.0, 0.0, 0.1165, 0.1805, 0.1165, 0.1772, 0.0, 0.0, 0.0, 0.0, 0.1165, 0.1722, 0.1165, 0.1689, 0.0, 0.0, 0.0, 0.0, 0.1165, 0.1639, 0.1165, 0.1606, 0.0, 0.0, 0.0, 0.0, 0.1165, 0.0474, 0.1165, 0.04411, 0.0, 0.0, 0.0, 0.0, 0.1165, 0.03908, 0.1165, 0.03579, 0.0, 0.0, 0.0, 0.0, 0.1165, 0.03076, 0.1165, 0.02747, 0.0, 0.0, 0.0, 0.0, 0.1165, 0.02244, 0.1165, 0.01916, 0.0, 0.0, 0.0, 0.0, 0.1165, 0.01412, 0.1165, 0.01084, 0.0, 0.0, 0.0, 0.0, 0.321, 0.4299, 0.1165, 0.1556, 0.1165, 0.1606, 0.321, 0.4415, 0.321, 0.4528, 0.1165, 0.1639, 0.1165, 0.1689, 0.321, 0.4644, 0.321, 0.4757, 0.1165, 0.1722, 0.1165, 0.1772, 0.321, 0.4873, 0.321, 0.4987, 0.1165, 0.1805, 0.1165, 0.1855, 0.321, 0.5103, 0.321, 0.5216, 0.1165, 0.1888, 0.0, 0.0, 0.3269, 0.5275, 0.1356, 0.1497, 0.1389, 0.1497, 0.0, 0.0, 0.0, 0.0, 0.3899, 0.4186, 0.1414, 0.1522, 0.1389, 0.1497, 0.384, 0.4128, 0.119, 0.1497, 0.1223, 0.1497, 0.0, 0.0, 0.1004, 0.1076, 0.1273, 0.1497, 0.1306, 0.1497, 0.0, 0.0, 0.0, 0.0, 0.3498, 0.4128, 0.1273, 0.1497, 0.1223, 0.1497, 0.3382, 0.4128, 0.3268, 0.4128, 0.119, 0.1497, 0.1165, 0.1523, 0.321, 0.4186, 0.3727, 0.4128, 0.1356, 0.1497, 0.1306, 0.1497, 0.3611, 0.4128, 0.3893, 0.0287, 0.1419, 0.01087, 0.001204, 7.084e-05, 0.3836, 0.0229, 0.3846, 0.5283, -0.0003609, -0.0005057, 0.1408, 0.188, 0.3905, 0.5225, 0.1408, 0.1848, 0.1408, 0.188, 0.0, 0.0, 0.0, 0.0, 0.1414, 0.1522, 0.1413, 0.1554, 0.0, 0.0, 0.0, 0.0, 0.1412, 0.1604, 0.1412, 0.1636, 0.0, 0.0, 0.0, 0.0, 0.1411, 0.1685, 0.1411, 0.1717, 0.0, 0.0, 0.0, 0.0, 0.141, 0.1766, 0.1409, 0.1798, 0.0, 0.0, 0.0, 0.0, 0.39, 0.4417, 0.1412, 0.1604, 0.1413, 0.1554, 0.3899, 0.43, 0.3901, 0.4648, 0.1411, 0.1685, 0.1412, 0.1636, 0.3901, 0.4531, 0.3903, 0.4879, 0.141, 0.1766, 0.1411, 0.1717, 0.3902, 0.4762, 0.3904, 0.5111, 0.1408, 0.1848, 0.1409, 0.1798, 0.3903, 0.4993, 0.321, 0.04006, 0.1165, 0.01412, 0.1165, 0.01916, 0.321, 0.05166, 0.321, 0.06299, 0.1165, 0.02244, 0.1165, 0.02747, 0.321, 0.07459, 0.321, 0.08592, 0.1165, 0.03076, 0.1165, 0.03579, 0.321, 0.09753, 0.321, 0.1088, 0.1165, 0.03908, 0.1165, 0.04411, 0.321, 0.1205, 0.0, 0.0, 0.0, 0.0, 0.1388, 0.04986, 0.1355, 0.04986, 0.0, 0.0, 0.0, 0.0, 0.1304, 0.04986, 0.1272, 0.04986, 0.0, 0.0, 0.0, 0.0, 0.1419, 0.01087, 0.1419, 0.01417, 0.0, 0.0, 0.0, 0.0, 0.1414, 0.04409, 0.1413, 0.04736, 0.0, 0.0, 0.0, 0.0, 0.1415, 0.03581, 0.1414, 0.03909, 0.0, 0.0, 0.0, 0.0, 0.1416, 0.02752, 0.1416, 0.0308, 0.0, 0.0, 0.0, 0.0, 0.1418, 0.0192, 0.1417, 0.02249, 0.3842, 0.1376, 0.1388, 0.04986, 0.1413, 0.04736, 0.3899, 0.1318, 0.3268, 0.02293, 0.0, 0.0, 0.1165, 0.01084, 0.321, 0.02873, 0.3383, 0.1376, 0.1222, 0.04988, 0.1272, 0.04986, 0.3499, 0.1376, 0.3612, 0.1376, 0.1304, 0.04986, 0.1355, 0.04986, 0.3729, 0.1376, 0.3899, 0.1205, 0.1414, 0.04409, 0.1414, 0.03909, 0.3898, 0.1088, 0.3897, 0.09751, 0.1415, 0.03581, 0.1416, 0.0308, 0.3897, 0.08589, 0.3896, 0.07456, 0.1416, 0.02752, 0.1417, 0.02249, 0.3895, 0.06294, 0.3895, 0.05162, 0.1418, 0.0192, 0.1419, 0.01417, 0.3894, 0.04001, 0.1165, 0.1556, 0.1165, 0.1523, 0.0, 0.0, 0.0, 0.0, 0.321, 0.1318, 0.1165, 0.0474, 0.1189, 0.0499, 0.3269, 0.1376, 0.0, 0.0, 0.0, 0.0, 0.1222, 0.04988, 0.1189, 0.0499, 0.3666, 0.02291, 0.3836, 0.0229, 0.001204, 7.084e-05, 0.0, 0.0, 0.1479, 0.1479, 0.1387, 0.1479, 0.0, 0.0, 0.0, 0.0, 0.3657, 0.3918, 0.0, 0.0, 0.1387, 0.1479, 0.4375, 0.4781, 0.1412, 0.07529, 0.1506, 0.07529, 0.0, 0.0, 0.0, 0.0, 0.1303, 0.07444, 0.1412, 0.07529, 0.0, 0.0, 0.0, 0.0, 0.0, 0.0, 0.1479, 0.1479, 0.0, 0.0, 0.0, 0.0, 0.1506, 0.07529, 0.16, 0.07529, 0.0, 0.0, 0.0, 0.0, 0.3869, 0.5119, 0.4062, 0.5119, 0.4062, 0.5625, 0.3869, 0.5625, 0.4375, 0.2719, 0.0, 0.0, 0.3082, 0.2063, 0.4144, 0.2719, 0.3125, 0.5119, 0.3438, 0.5119, 0.3438, 0.5625, 0.3125, 0.5625, 0.0, 0.0, 0.0, 0.0, 0.0, 0.0, 0.3657, 0.3918, 0.3965, 0.4572, 0.2998, 0.3528, 0.0, 0.0, 0.1849, 0.3092, 0.0876, 0.131, 0.1841, 0.2614, 0.3869, 0.4375, 0.03356, 0.06711, 0.01421, 0.02843, 0.0, 0.0, 0.0, 0.0, 0.0, 0.0, 0.0, 0.0, 0.0, 0.0, 0.2331, 0.2497, 0.2331, 0.2497, 0.3657, 0.3918, 0.0, 0.0, 0.3691, 0.4895, 0.3877, 0.4838, 0.3996, 0.4828, 0.39, 0.4894, 0.4062, 0.4862, 0.4144, 0.4781, 0.4375, 0.4781, 0.4375, 0.4889, 0.4062, 0.4891, 0.1562, 0.5119, 0.1875, 0.5119, 0.1875, 0.5625, 0.1562, 0.5625, 0.3869, 0.125, 0.4062, 0.125, 0.4062, 0.1562, 0.3869, 0.1562, 0.3869, 0.008124, 0.4062, 0.008124, 0.4062, 0.03125, 0.3869, 0.03125, 0.1368, 0.5119, 0.1562, 0.5119, 0.1562, 0.5625, 0.1364, 0.5625, 0.04093, 0.131, 0.04093, 0.131, 0.08168, 0.2614, 0.05059, 0.288, 0.05799, 0.1163, 0.2905, 0.143, 0.3981, 0.3125, 0.3869, 0.3125, -0.008185, 0.0, 0.0, 0.0, 0.0, 0.0, 0.0, 0.0, 0.0, 0.0, 0.0, 0.0, 0.0, 0.0, 0.0, 0.0, 0.0, 0.0, 0.0, 0.0, 0.4062, 0.2609, 0.4375, 0.2611, 0.4375, 0.2719, 0.4144, 0.2719, 0.4062, 0.2638, 0.0, 0.0, 0.0, 0.0, 0.0, 0.0, 0.06486, 0.2595, 0.1003, 0.3783, 0.09645, 0.383, 0.05864, 0.2742, 0.1003, 0.3783, 0.1365, 0.5061, 0.1309, 0.5063, 0.09645, 0.383, 0.1368, 0.5119, 0.131, 0.5119, 0.1309, 0.5063, 0.1365, 0.5061, 0.131, 0.5119, 0.125, 0.5119, 0.125, 0.5062, 0.1309, 0.5063, 0.3869, 0.2381, 0.388, 0.2439, 0.375, 0.2438, 0.375, 0.2381, 0.388, 0.2439, 0.3891, 0.25, 0.3823, 0.2469, 0.375, 0.2438, 0.1307, 0.5031, 0.1309, 0.5063, 0.125, 0.5062, 0.3869, 0.5119, 0.3811, 0.5119, 0.3818, 0.5062, 0.388, 0.5061, 0.3811, 0.5119, 0.3689, 0.5119, 0.369, 0.5063, 0.3818, 0.5062, 0.3631, 0.5119, 0.3635, 0.5061, 0.369, 0.5063, 0.3689, 0.5119, 0.3635, 0.5061, 0.3826, 0.4889, 0.3823, 0.4942, 0.369, 0.5063, 0.39, 0.4894, 0.3891, 0.4946, 0.3823, 0.4942, 0.3826, 0.4889, 0.3891, 0.4946, 0.388, 0.5061, 0.3818, 0.5062, 0.3823, 0.4942, 0.3818, 0.5062, 0.369, 0.5063, 0.3823, 0.4942, 0.1369, 0.7188, 0.1369, 0.7381, 0.131, 0.744, 0.131, 0.7188, 0.131, 0.7188, 0.131, 0.744, 0.125, 0.7484, 0.125, 0.7188, 0.381, 0.7484, 0.381, 0.7188, 0.3869, 0.7188, 0.3869, 0.7419, 0.4062, 0.2609, 0.2603, 0.3903, 0.252, 0.3871, 0.4062, 0.25, 0.4062, 0.25, 0.3891, 0.25, 0.388, 0.2439, 0.4062, 0.244, 0.4062, 0.244, 0.388, 0.2439, 0.3869, 0.2381, 0.4062, 0.2381, 0.1562, 0.5119, 0.1368, 0.5119, 0.1365, 0.5061, 0.1562, 0.506, 0.1562, 0.506, 0.1365, 0.5061, 0.1003, 0.3783, 0.1213, 0.381, 0.1213, 0.381, 0.1003, 0.3783, 0.06486, 0.2595, 0.08612, 0.2614, 0.4062, 0.5119, 0.3869, 0.5119, 0.388, 0.5061, 0.4062, 0.506, 0.4062, 0.506, 0.388, 0.5061, 0.3891, 0.4946, 0.4062, 0.4946, 0.4062, 0.4946, 0.3891, 0.4946, 0.39, 0.4894, 0.4062, 0.4891, 0.3631, 0.5625, 0.3631, 0.5119, 0.3689, 0.5119, 0.369, 0.5625, 0.369, 0.5625, 0.3689, 0.5119, 0.3811, 0.5119, 0.381, 0.5625, 0.381, 0.5625, 0.3811, 0.5119, 0.3869, 0.5119, 0.3869, 0.5625, 0.3438, 0.7381, 0.3631, 0.7381, 0.369, 0.744, 0.3438, 0.744, 0.3438, 0.744, 0.369, 0.744, 0.3734, 0.75, 0.3438, 0.75, 0.3125, 0.5119, 0.25, 0.5119, 0.25, 0.506, 0.3125, 0.506, 0.3125, 0.506, 0.25, 0.506, 0.25, 0.5, 0.3125, 0.5, 0.375, 0.4375, 0.25, 0.5, 0.03356, 0.06711, 0.3869, 0.4375, 0.1875, 0.7381, 0.25, 0.7381, 0.25, 0.744, 0.1875, 0.744, 0.1875, 0.744, 0.25, 0.744, 0.25, 0.75, 0.1875, 0.75, 0.375, 0.9375, 0.375, 0.875, 0.3869, 0.875, 0.3869, 0.9375, 0.25, 0.5119, 0.1875, 0.5119, 0.1875, 0.506, 0.25, 0.506, 0.25, 0.506, 0.1875, 0.506, 0.1875, 0.5, 0.25, 0.5, 0.25, 0.5, 0.375, 0.3125, 0.3869, 0.3125, 0.03356, 0.06711, 0.1562, 0.7381, 0.1875, 0.7381, 0.1875, 0.744, 0.1562, 0.744, 0.1562, 0.744, 0.1875, 0.744, 0.1875, 0.75, 0.1562, 0.75, 0.375, 0.9688, 0.375, 0.9375, 0.3869, 0.9375, 0.3869, 0.9688, 0.25, 0.7381, 0.3125, 0.7381, 0.3125, 0.744, 0.25, 0.744, 0.25, 0.744, 0.3125, 0.744, 0.3125, 0.75, 0.25, 0.75, 0.375, 0.875, 0.375, 0.8125, 0.3869, 0.8125, 0.3869, 0.875, 0.3438, 0.5119, 0.3125, 0.5119, 0.3125, 0.506, 0.3438, 0.506, 0.3438, 0.506, 0.3125, 0.506, 0.2487, 0.4046, 0.3102, 0.4377, 0.3102, 0.4377, 0.2487, 0.4046, 0.1849, 0.3092, 0.1841, 0.2614, 0.3125, 0.7381, 0.3438, 0.7381, 0.3438, 0.744, 0.3125, 0.744, 0.3125, 0.744, 0.3438, 0.744, 0.3438, 0.75, 0.3125, 0.75, 0.375, 0.8125, 0.375, 0.7812, 0.3869, 0.7812, 0.3869, 0.8125, 0.3631, 0.5119, 0.3438, 0.5119, 0.3438, 0.506, 0.3635, 0.5061, 0.3635, 0.5061, 0.3438, 0.506, 0.3102, 0.4377, 0.3769, 0.4947, 0.3769, 0.4947, 0.3102, 0.4377, 0.3691, 0.4895, 0.39, 0.4894, 0.1875, 0.5119, 0.1562, 0.5119, 0.1563, 0.506, 0.1875, 0.506, 0.1875, 0.506, 0.1563, 0.506, 0.1563, 0.5, 0.1875, 0.5, 0.375, 0.3125, 0.1565, 0.4998, 0.05059, 0.288, 0.2905, 0.143, 0.1369, 0.7381, 0.1562, 0.7381, 0.1562, 0.744, 0.131, 0.744, 0.131, 0.744, 0.1562, 0.744, 0.1562, 0.75, 0.1266, 0.75, 0.375, 0.03125, 0.375, 0.001596, 0.3869, 0.008124, 0.3869, 0.03125, 0.1369, 0.5938, 0.1369, 0.625, 0.131, 0.625, 0.131, 0.5938, 0.131, 0.5938, 0.131, 0.625, 0.125, 0.625, 0.125, 0.5938, 0.375, 0.1562, 0.375, 0.125, 0.3869, 0.125, 0.3869, 0.1562, 0.3631, 0.6562, 0.3631, 0.625, 0.369, 0.625, 0.369, 0.6562, 0.369, 0.6562, 0.369, 0.625, 0.381, 0.625, 0.381, 0.6562, 0.381, 0.6562, 0.381, 0.625, 0.3869, 0.625, 0.3869, 0.6562, 0.1369, 0.6562, 0.1369, 0.6875, 0.131, 0.6875, 0.131, 0.6562, 0.131, 0.6562, 0.131, 0.6875, 0.125, 0.6875, 0.125, 0.6562, 0.375, 0.09375, 0.375, 0.0625, 0.3869, 0.0625, 0.3869, 0.09375, 0.3631, 0.7188, 0.3631, 0.6875, 0.369, 0.6875, 0.369, 0.7188, 0.369, 0.7188, 0.369, 0.6875, 0.381, 0.6875, 0.381, 0.7188, 0.381, 0.7188, 0.381, 0.6875, 0.3869, 0.6875, 0.3869, 0.7188, 0.1369, 0.6875, 0.1369, 0.7188, 0.131, 0.7188, 0.131, 0.6875, 0.131, 0.6875, 0.131, 0.7188, 0.125, 0.7188, 0.125, 0.6875, 0.375, 0.0625, 0.375, 0.03125, 0.3869, 0.03125, 0.3869, 0.0625, 0.3631, 0.7381, 0.3631, 0.7188, 0.369, 0.7188, 0.369, 0.744, 0.369, 0.744, 0.369, 0.7188, 0.381, 0.7188, 0.381, 0.7484, 0.375, 0.7812, 0.375, 0.7516, 0.3869, 0.7581, 0.3869, 0.7812, 0.2989, 0.1594, 0.2827, 0.1615, 0.3599, 0.2058, 0.3838, 0.2047, 0.3838, 0.2047, 0.3599, 0.2058, 0.4366, 0.244, 0.4688, 0.244, 0.4688, 0.244, 0.4366, 0.244, 0.4357, 0.2381, 0.4688, 0.2381, 0.4688, 0.5119, 0.4357, 0.5119, 0.4366, 0.506, 0.4688, 0.506, 0.4688, 0.506, 0.4366, 0.506, 0.4378, 0.495, 0.3854, 0.411, 0.3854, 0.411, 0.4378, 0.495, 0.4375, 0.4889, 0.302, 0.3221, 0.4375, 0.2611, 0.4062, 0.2609, 0.4062, 0.2554, 0.4373, 0.2555, 0.4373, 0.2555, 0.4062, 0.2554, 0.4062, 0.244, 0.4366, 0.244, 0.4366, 0.244, 0.4062, 0.244, 0.4062, 0.2381, 0.4357, 0.2381, 0.4357, 0.5119, 0.4062, 0.5119, 0.4062, 0.506, 0.4366, 0.506, 0.4366, 0.506, 0.4062, 0.506, 0.4062, 0.4946, 0.4378, 0.495, 0.4378, 0.495, 0.4062, 0.4946, 0.4062, 0.4891, 0.4375, 0.4889, 0.3631, 0.5938, 0.3631, 0.5625, 0.369, 0.5625, 0.369, 0.5938, 0.369, 0.5938, 0.369, 0.5625, 0.381, 0.5625, 0.381, 0.5938, 0.381, 0.5938, 0.381, 0.5625, 0.3869, 0.5625, 0.3869, 0.5938, 0.1368, 0.5119, 0.1364, 0.5625, 0.1307, 0.5625, 0.131, 0.5119, 0.131, 0.5119, 0.1307, 0.5625, 0.125, 0.5625, 0.125, 0.5119, 0.375, 0.2381, 0.375, 0.1875, 0.3869, 0.1875, 0.3869, 0.2381, 0.3176, 0.1588, 0.2989, 0.1594, 0.3838, 0.2047, 0.4088, 0.2044, 0.4088, 0.2044, 0.3838, 0.2047, 0.4688, 0.244, 0.5, 0.244, 0.5, 0.244, 0.4688, 0.244, 0.4688, 0.2381, 0.5, 0.2381, 0.5, 0.5119, 0.4688, 0.5119, 0.4688, 0.506, 0.5, 0.506, 0.5, 0.506, 0.4688, 0.506, 0.3854, 0.411, 0.4104, 0.4104, 0.4104, 0.4104, 0.3854, 0.411, 0.302, 0.3221, 0.3209, 0.3209, 0.3631, 0.6875, 0.3631, 0.6562, 0.369, 0.6562, 0.369, 0.6875, 0.369, 0.6875, 0.369, 0.6562, 0.381, 0.6562, 0.381, 0.6875, 0.381, 0.6875, 0.381, 0.6562, 0.3869, 0.6562, 0.3869, 0.6875, 0.1369, 0.625, 0.1369, 0.6562, 0.131, 0.6562, 0.131, 0.625, 0.131, 0.625, 0.131, 0.6562, 0.125, 0.6562, 0.125, 0.625, 0.375, 0.125, 0.375, 0.09375, 0.3869, 0.09375, 0.3869, 0.125, 0.1364, 0.5625, 0.1369, 0.5938, 0.1309, 0.5938, 0.1307, 0.5625, 0.1307, 0.5625, 0.1309, 0.5938, 0.125, 0.5938, 0.125, 0.5625, 0.375, 0.1875, 0.375, 0.1562, 0.3869, 0.1562, 0.3869, 0.1875, 0.3631, 0.625, 0.3631, 0.5938, 0.369, 0.5938, 0.369, 0.625, 0.369, 0.625, 0.369, 0.5938, 0.381, 0.5938, 0.381, 0.625, 0.381, 0.625, 0.381, 0.5938, 0.3869, 0.5938, 0.3869, 0.625, 0.5, 0.2381, 0.5252, 0.2381, 0.5232, 0.244, 0.5, 0.244, 0.5, 0.244, 0.5232, 0.244, 0.4272, 0.2043, 0.4088, 0.2044, 0.4088, 0.2044, 0.4272, 0.2043, 0.3351, 0.1586, 0.3176, 0.1588, 0.08903, 0.08903, 0.5, 0.5119, 0.5, 0.506, 0.126, 0.1255, 0.126, 0.1255, 0.5, 0.506, 0.4104, 0.4104, 0.1088, 0.1088, 0.1088, 0.1088, 0.4104, 0.4104, 0.3209, 0.3209, 0.03076, 0.03076, 0.3869, 0.9688, 0.4062, 0.9688, 0.4062, 0.9919, 0.3869, 0.9919, 0.3831, 0.00051, 0.3845, 0.0003233, 0.375, 0.001596, 0.3845, 0.0003233, 0.3869, 0.004062, 0.375, 0.001596, 0.3869, 0.004062, 0.3869, 0.008124, 0.375, 0.001596, 0.3831, 0.7505, 0.3845, 0.7503, 0.375, 0.7516, 0.3845, 0.7503, 0.3869, 0.7541, 0.375, 0.7516, 0.3869, 0.7541, 0.3869, 0.7581, 0.375, 0.7516, 0.4688, 0.9919, 0.5, 0.9919, 0.5, 1.0, 0.4688, 1.0, 0.4688, 0.0, 0.5, 0.0, 0.5, 0.004062, 0.4688, 0.004062, 0.4688, 0.004062, 0.5, 0.004062, 0.5, 0.008124, 0.4688, 0.008124, 0.5312, 0.7581, 0.5, 0.7581, 0.5, 0.7541, 0.5316, 0.7541, 0.5316, 0.7541, 0.5, 0.7541, 0.5, 0.7459, 0.5327, 0.7459, 0.5327, 0.7459, 0.5, 0.7459, 0.5, 0.7419, 0.5342, 0.7419, 0.4688, 0.7581, 0.4375, 0.7581, 0.4371, 0.7541, 0.4688, 0.7541, 0.4688, 0.7541, 0.4371, 0.7541, 0.436, 0.7459, 0.4688, 0.7459, 0.4688, 0.7459, 0.436, 0.7459, 0.4346, 0.7419, 0.4688, 0.7419, 0.4062, 0.9919, 0.4375, 0.9919, 0.4371, 1.0, 0.4062, 1.0, 0.4062, 0.0, 0.4371, 0.0, 0.436, 0.004062, 0.4062, 0.004062, 0.4062, 0.004062, 0.436, 0.004062, 0.4346, 0.008124, 0.4062, 0.008124, 0.4375, 0.7581, 0.4062, 0.7581, 0.4062, 0.7541, 0.4371, 0.7541, 0.4371, 0.7541, 0.4062, 0.7541, 0.4062, 0.7459, 0.436, 0.7459, 0.436, 0.7459, 0.4062, 0.7459, 0.4062, 0.7419, 0.4346, 0.7419, 0.5, 0.9919, 0.5312, 0.9919, 0.5316, 0.9959, 0.5, 0.9959, 0.5, 0.9959, 0.5316, 0.9959, 0.5312, 1.0, 0.5, 1.0, 0.5, 0.0, 0.5312, 0.0, 0.5342, 0.008124, 0.5, 0.008124, 0.4375, 0.9919, 0.4688, 0.9919, 0.4688, 1.0, 0.4375, 1.0, 0.4375, 0.0, 0.4688, 0.0, 0.4687, 0.004062, 0.436, 0.004062, 0.436, 0.004062, 0.4687, 0.004062, 0.4688, 0.008124, 0.4346, 0.008124, 0.5, 0.7581, 0.4688, 0.7581, 0.4688, 0.7541, 0.5, 0.7541, 0.5, 0.7541, 0.4688, 0.7541, 0.4688, 0.7459, 0.5, 0.7459, 0.5, 0.7459, 0.4688, 0.7459, 0.4688, 0.7419, 0.5, 0.7419, 0.5312, 0.2518, 0.5446, 0.2518, 0.5429, 0.1253, 0.5316, 0.1259, 0.5316, 0.1259, 0.5429, 0.1253, 0.5438, 0.0142, 0.5327, 0.004062, 0.5327, 0.004062, 0.5438, 0.0142, 0.547, 0.008124, 0.5342, 0.008124, 0.5342, 0.7419, 0.5468, 0.7419, 0.5435, 0.7459, 0.5327, 0.7459, 0.5327, 0.7459, 0.5435, 0.7459, 0.5427, 0.7541, 0.5316, 0.7541, 0.5316, 0.7541, 0.5427, 0.7541, 0.5445, 0.7581, 0.5312, 0.7581, 0.3869, 0.9919, 0.4062, 0.9919, 0.4062, 1.0, 0.3869, 1.0, 0.3869, 0.0, 0.4062, 0.0, 0.4062, 0.004062, 0.3869, 0.004062, 0.3869, 0.004062, 0.4062, 0.004062, 0.4062, 0.008124, 0.3869, 0.008124, 0.4062, 0.7581, 0.3869, 0.7581, 0.3869, 0.7541, 0.4062, 0.7541, 0.4062, 0.7541, 0.3869, 0.7541, 0.3869, 0.7459, 0.4062, 0.7459, 0.4062, 0.7459, 0.3869, 0.7459, 0.3869, 0.7419, 0.4062, 0.7419, 0.4688, 0.008124, 0.5, 0.008124, 0.5, 0.02293, 0.4688, 0.02293, 0.0, 0.0, 0.0, 0.0, 0.0, 0.0, 0.0, 0.0, 0.0, 0.0, 0.0, 0.0, 0.0, 0.0, 0.0, 0.0, 0.0, 0.0, 0.0, 0.0, 0.0, 0.0, 0.0, 0.0, 0.0, 0.0, 0.0, 0.0, 0.0, 0.0, 0.0, 0.0, 0.0, 0.0, 0.0, 0.0, 0.0, 0.0, 0.0, 0.0, 0.0, 0.0, 0.0, 0.0, 0.0, 0.0, 0.0, 0.0, 0.0, 0.0, 0.0, 0.0, 0.0, 0.0, 0.0, 0.0, 0.0, 0.0, 0.0, 0.0, 0.0, 0.0, 0.0, 0.0, 0.0, 0.0, 0.0, 0.0, 0.0, 0.0, 0.0, 0.0, 0.0, 0.0, 0.0, 0.0, 0.0, 0.0, 0.0, 0.0, 0.0, 0.0, 0.0, 0.0, 0.0, 0.0, 0.0, 0.0, 0.0, 0.0, 0.0, 0.0, 0.0, 0.0, 0.0, 0.0, 0.7218, 0.7715, 0.7298, 0.7715, 0.7218, 0.7715, 0.7094, 0.816, 0.7218, 0.7715, 0.7094, 0.816, 0.7334, 0.7881, 0.7298, 0.7715, 0.75, 0.7273, 0.7611, 0.7787, 0.7298, 0.7715, 0.7218, 0.7715, 0.7253, 0.7273, 0.75, 0.7273, 0.7094, 0.816, 0.7334, 0.7881, 0.7611, 0.7787, 0.6868, 0.8654, 0.7218, 0.7715, 0.7094, 0.816, 0.6868, 0.8654, 0.7253, 0.7273, 0.7334, 0.7881, 0.7094, 0.816, 0.7334, 0.7881, 0.7298, 0.7715, 0.7334, 0.7881, 0.7298, 0.7715, 0.1499, 0.1615, 0.0, 0.0, 0.0, 0.0, 0.0, 0.0, 0.2998, 0.3229, 0.1499, 0.1615, 0.0, 0.0, 0.0, 0.0, 0.3483, 0.4761, 0.3817, 0.4539, -0.02456, 0.01637, 0.0, 0.0, 0.0, 0.0, 0.0, 0.0, 0.0, 0.0, 0.0, 0.0, 0.0, 0.0, 0.0, 0.0, 0.0, 0.0, 0.0, 0.0, 0.0, 0.0, 0.0, 0.0, 0.0, 0.0, 0.0, 0.0, 0.0, 0.0, 0.0, 0.0, 0.0, 0.0, 0.0, 0.0, 0.0, 0.0, 0.0, 0.0, 0.0, 0.0, 0.0, 0.0, 0.0, 0.0, 0.0, 0.0, 0.0, 0.0, 0.4144, 0.4781, 0.3965, 0.4572, 0.3657, 0.3918, 0.4375, 0.4781, 0.0, 0.0, 0.0, 0.0, 0.0, 0.0, 0.0, 0.0, 0.0, 0.0, 0.0, 0.0, 0.0, 0.0, 0.0, 0.0, 0.0, 0.0, 0.0, 0.0, 0.0, 0.0, 0.0, 0.0, 0.0, 0.0, 0.0, 0.0, 0.0, 0.0, 0.0, 0.0, 0.0, 0.0, 0.0, 0.0, 0.0, 0.0, 0.0, 0.0, 0.0, 0.0, 0.0, 0.0, 0.0, 0.0, 0.0, 0.0, 0.03356, 0.06711, 0.3869, 0.3125, 0.01421, 0.02843, 0.0, 0.0, 0.0, 0.0, 0.0, 0.0, 0.0, 0.0, 0.0, 0.0, 0.0, 0.0, 0.0, 0.0, 0.0, 0.0, 0.0, 0.0, 0.0, 0.0, 0.0, 0.0, 0.0, 0.0, 0.0, 0.0, 0.0, 0.0, 0.0, 0.0, 0.0, 0.0, 0.0, 0.0, 0.0, 0.0, 0.0, 0.0, 0.0, 0.0, 0.0, 0.0, 0.0, 0.0, 0.0, 0.0, 0.0, 0.0, 0.2998, 0.2306, -0.1064, -0.08185, 0.0, 0.0, 0.0, 0.0, 0.0, 0.0, 0.0, 0.0, 0.0, 0.0, 0.0, 0.0, 0.0, 0.0, 0.0, 0.0, 0.0, 0.0, 0.0, 0.0, 0.0, 0.0, 0.0, 0.0, 0.0, 0.0, 0.0, 0.0, 0.0, 0.0, 0.0, 0.0, 0.0, 0.0, 0.0, 0.0, 0.0, 0.0, 0.0, 0.0, 0.0, 0.0, 0.0, 0.0, 0.0, 0.0, 0.0, 0.0, 0.0, 0.0, 0.4144, 0.4781, 0.3609, 0.4246, 0.3965, 0.4572, 0.3965, 0.4572, 0.3609, 0.4246, 0.2998, 0.3528, 0.1499, 0.1153, 0.0, 0.0, 0.0, 0.0, 0.2031, 0.1562, 0.2031, 0.1562, 0.0, 0.0, -0.008185, -1.49e-08, 0.1949, 0.1562, 0.1499, 0.1615, 0.2998, 0.3229, 0.4062, 0.4375, 0.2031, 0.2188, 0.2031, 0.2188, 0.4062, 0.4375, 0.3817, 0.4539, 0.1786, 0.2351, 0.0, 0.0, 0.0, 0.0, 0.0, 0.0, 0.0, 0.0, 0.0, 0.0, 0.0, 0.0, 0.04093, 0.131, 0.04093, 0.131, 0.3413, 0.4266, 0.03683, 0.06836, 0.0, 0.0, 0.3609, 0.4246, 0.3609, 0.4246, 0.0, 0.0, -0.0532, -0.06261, 0.2998, 0.3528, 0.2998, 0.3229, -0.1064, -0.1146, 0.0, 0.0, 0.4062, 0.4375, 0.4062, 0.4375, 0.0, 0.0, -0.02456, 0.01637, 0.3817, 0.4539, -0.1064, -0.08185, 0.2998, 0.2306, 0.4062, 0.3125, 0.0, 0.0, 0.0, 0.0, 0.4062, 0.3125, 0.3981, 0.3125, -0.008185, 0.0, 0.0, 0.0, 0.1499, 0.1615, 0.2031, 0.2188, 0.0, 0.0, 0.0, 0.0, 0.2031, 0.2188, 0.1786, 0.2351, -0.02456, 0.01637, 0.2998, 0.2306, 0.1499, 0.1153, 0.2031, 0.1562, 0.4062, 0.3125, 0.4062, 0.3125, 0.2031, 0.1562, 0.1949, 0.1562, 0.3981, 0.3125, 0.2998, 0.2306, 0.0, 0.0, 0.0, 0.0, 0.1499, 0.1153, 0.4062, 0.4862, 0.3609, 0.4246, 0.4144, 0.4781, 0.3609, 0.4246, 0.4062, 0.4862, 0.3996, 0.4828, 0.3609, 0.4246, 0.3996, 0.4828, 0.3413, 0.4266, 0.02679, 0.1072, 0.0, 0.0, 0.04315, 0.131, 0.0, 0.0, 0.346, 0.3208, 0.4063, 0.2638, 0.4144, 0.2719, 0.0, 0.0, 0.4063, 0.2638, 0.3082, 0.2063, 0.0, 0.0, 0.4144, 0.2719, 0.0, 0.0, 0.0, 0.0, 0.3082, 0.2063])
me_cube_001.update()

# ---- objects
ob_light = bpy.data.objects.new('Light', light_light)
ob_camera = bpy.data.objects.new('Camera', cam_camera)
ob_seater = bpy.data.objects.new('Seater', me_cube_001)

# ---- transforms, parenting, visibility, modifiers, constraints
ob_light.location = (4.076, 1.005, 5.904)
ob_light.rotation_euler = (0.6503, 0.05522, 1.866)
ob_light.lock_rotations_4d = False
ob_light.empty_display_type = 'ARROWS'
ob_light.color = (0.0, 0.0, 0.0, 0.0)
ob_light.lineart.crease_threshold = 0.0
ob_camera.location = (10.7, 12.71, 9.295)
ob_camera.rotation_euler = (1.158, -1.541e-07, 2.414)
ob_camera.lock_rotations_4d = False
ob_camera.empty_display_type = 'ARROWS'
ob_camera.color = (0.0, 0.0, 0.0, 0.0)
ob_camera.display_type = 'WIRE'
ob_camera.lineart.crease_threshold = 0.0
ob_seater.location = (0.0, 0.0, 0.0)
ob_seater.scale = (2.501, 2.501, 2.501)

# ---- collection membership
col_collection.objects.link(ob_light)
col_collection.objects.link(ob_camera)
col_collection.objects.link(ob_seater)

# ---- scene / render settings (as saved in the file)
scene.camera = ob_camera
scene.frame_start = 1; scene.frame_end = 250; scene.frame_set(0)
scene.render.engine = 'BLENDER_EEVEE_NEXT'
bpy.context.view_layer.update()
